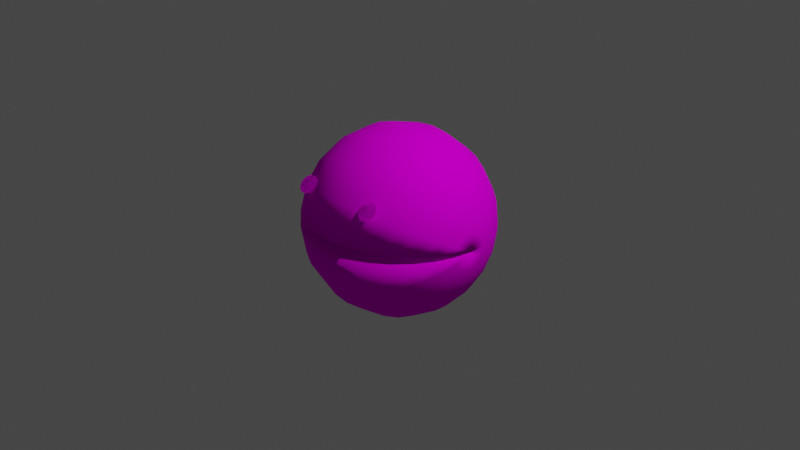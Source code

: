 # Source: PlantMonster04.blend  (saved by Blender 2.82.7; exported with 4.5.12 LTS)
import bpy
from mathutils import Matrix  # noqa: F401  (used for matrix-valued properties, if any)

bpy.ops.wm.read_factory_settings(use_empty=True)
scene = bpy.context.scene
scene.name = 'Scene'

# ---- collections
col_collection = bpy.data.collections.new('Collection'); scene.collection.children.link(col_collection)

# ---- images (referenced by path relative to the original .blend; pixels are not part of the script)
import os
ASSET_DIR = os.environ.get("B2B_ASSET_DIR", "")  # directory of the original .blend (textures are referenced by path, not embedded)
HERE = os.path.dirname(os.path.abspath(__file__))  # packed textures are extracted next to this script under _unpacked/

def load_image(name, relpath, width, height, colorspace="sRGB"):
    """Load a texture the original file referenced (path relative to the .blend, or extracted next to this script)."""
    p = next((c for c in (os.path.join(HERE, relpath), os.path.join(ASSET_DIR, relpath)) if relpath and os.path.exists(c)), "")
    if p:
        img = bpy.data.images.load(p, check_existing=True)
        img.name = name
    else:  # same state as the original file: an image datablock whose file is absent (Cycles renders it pink)
        img = bpy.data.images.new(name, width, height)
        img.source = "FILE"
        img.filepath = "//" + (relpath or name)
    img.colorspace_settings.name = colorspace
    return img
img_plantmonster_png = load_image('PlantMonster.png', 'PlantMonster.png', 1024, 1024, 'sRGB')

# ---- materials (node trees are filled in below, after node groups)
mat_plant = bpy.data.materials.new('Plant')
mat_plant.alpha_threshold = 0.0
mat_plant.use_transparent_shadow = False
mat_plant.line_color = (0.0, 0.0, 0.0, 1.0)

# ---- material node trees
mat_plant.use_nodes = True; mat_plant.node_tree.nodes.clear()
_N = mat_plant.node_tree.nodes; _L = mat_plant.node_tree.links
n0 = _N.new('ShaderNodeOutputMaterial'); n0.name = 'Material Output'; n0.location = (300, 300)
n1 = _N.new('ShaderNodeBsdfPrincipled'); n1.name = 'Principled BSDF'; n1.location = (10, 300)
n1.distribution = 'GGX'
n1.subsurface_method = 'BURLEY'
n1.inputs[2].default_value = 0.4
n1.inputs[3].default_value = 1.45
n1.inputs[13].default_value = 0.0
n1.inputs[27].default_value = (0.0, 0.0, 0.0, 1.0)
n1.inputs[28].default_value = 1.0
n2 = _N.new('ShaderNodeTexImage'); n2.name = 'Image Texture'; n2.location = (-280, 280)
n2.image = img_plantmonster_png
_L.new(n1.outputs[0], n0.inputs[0])
_L.new(n2.outputs[0], n1.inputs[0])
n0.is_active_output = True

# ---- world
world_world = bpy.data.worlds.new('World'); scene.world = world_world
world_world.use_nodes = True; world_world.node_tree.nodes.clear()
_N = world_world.node_tree.nodes; _L = world_world.node_tree.links
n0 = _N.new('ShaderNodeOutputWorld'); n0.name = 'World Output'; n0.location = (300, 300)
n1 = _N.new('ShaderNodeBackground'); n1.name = 'Background'; n1.location = (10, 300)
n1.inputs[0].default_value = (0.05088, 0.05088, 0.05088, 1.0)
_L.new(n1.outputs[0], n0.inputs[0])
n0.is_active_output = True
world_world.color = (0.05088, 0.05088, 0.05088)
world_world.use_sun_shadow = False
world_world.sun_shadow_jitter_overblur = 0.0

# ---- cameras
cam_camera = bpy.data.cameras.new('Camera')
cam_camera.clip_end = 100.0
cam_camera.ortho_scale = 7.314

# ---- lights
light_light = bpy.data.lights.new('Light', 'POINT')
light_light.transmission_factor = 0.0
light_light.energy = 1000.0
light_light.shadow_soft_size = 0.1
light_light.shadow_maximum_resolution = 0.006
light_light.use_absolute_resolution = True

# ---- meshes
me_circle = bpy.data.meshes.new('Circle')
me_circle.from_pydata([(-1.0, 7.55e-08, 0.0), (-0.9808, -0.1951, 0.0), (-0.9239, -0.3827, 0.0), (-0.8315, -0.5556, 0.0), (-0.7071, -0.7071, 0.0), (-0.5556, -0.8315, 0.0), (-0.3827, -0.9239, 0.0), (-0.1951, -0.9808, 0.0), (3.258e-07, -1.0, 0.0), (0.1951, -0.9808, 0.0), (0.3827, -0.9239, 0.0), (0.5556, -0.8315, 0.0), (0.7071, -0.7071, 0.0), (0.8315, -0.5556, 0.0), (0.9239, -0.3827, 0.0), (0.9808, -0.1951, 0.0), (1.0, 9.656e-07, 0.0), (-1.0, 6.998e-08, 2.833e-08), (-0.9808, -0.1808, -0.0732), (-0.9239, -0.3547, -0.1436), (-0.8315, -0.515, -0.2085), (-0.7071, -0.6554, -0.2653), (-0.5556, -0.7707, -0.312), (-0.3827, -0.8564, -0.3467), (-0.1951, -0.9091, -0.368), (3.258e-07, -0.9269, -0.3752), (0.1951, -0.9091, -0.368), (0.3827, -0.8564, -0.3467), (0.5556, -0.7707, -0.312), (0.7071, -0.6554, -0.2653), (0.8315, -0.515, -0.2085), (0.9239, -0.3547, -0.1436), (0.9808, -0.1808, -0.0732), (1.0, 8.951e-07, 3.623e-07), (-1.0, 5.424e-08, 5.252e-08), (-0.9808, -0.1402, -0.1357), (-0.9239, -0.2749, -0.2662), (-0.8315, -0.3991, -0.3865), (-0.7071, -0.508, -0.4919), (-0.5556, -0.5974, -0.5784), (-0.3827, -0.6637, -0.6427), (-0.1951, -0.7046, -0.6822), (3.258e-07, -0.7184, -0.6956), (0.1951, -0.7046, -0.6822), (0.3827, -0.6637, -0.6426), (0.5556, -0.5974, -0.5784), (0.7071, -0.508, -0.4919), (0.8315, -0.3991, -0.3865), (0.9239, -0.2749, -0.2662), (0.9808, -0.1402, -0.1357), (1.0, 6.937e-07, 6.717e-07), (-1.0, 3.057e-08, 6.903e-08), (-0.9808, -0.079, -0.1784), (-0.9239, -0.155, -0.3499), (-0.8315, -0.225, -0.508), (-0.7071, -0.2863, -0.6465), (-0.5556, -0.3367, -0.7602), (-0.3827, -0.3741, -0.8447), (-0.1951, -0.3972, -0.8968), (3.258e-07, -0.4049, -0.9143), (0.1951, -0.3972, -0.8968), (0.3827, -0.3741, -0.8447), (0.5556, -0.3367, -0.7602), (0.7071, -0.2863, -0.6465), (0.8315, -0.225, -0.508), (0.9239, -0.155, -0.3499), (0.9808, -0.079, -0.1784), (1.0, 3.91e-07, 8.829e-07), (-1.0, 2.437e-09, 7.546e-08), (-0.9808, -0.006298, -0.195), (-0.9239, -0.01235, -0.3825), (-0.8315, -0.01794, -0.5553), (-0.7071, -0.02283, -0.7067), (-0.5556, -0.02684, -0.831), (-0.3827, -0.02983, -0.9234), (-0.1951, -0.03166, -0.9803), (3.258e-07, -0.03228, -0.9995), (0.1951, -0.03166, -0.9803), (0.3827, -0.02983, -0.9234), (0.5556, -0.02684, -0.831), (0.7071, -0.02283, -0.7067), (0.8315, -0.01794, -0.5553), (0.9239, -0.01235, -0.3825), (0.9808, -0.006298, -0.195), (1.0, 3.117e-08, 9.651e-07), (-1.0, -2.605e-08, 7.086e-08), (-0.9808, 0.06732, -0.1831), (-0.9239, 0.1321, -0.3592), (-0.8315, 0.1917, -0.5214), (-0.7071, 0.244, -0.6637), (-0.5556, 0.2869, -0.7804), (-0.3827, 0.3188, -0.8671), (-0.1951, 0.3385, -0.9205), (3.258e-07, 0.3451, -0.9386), (0.1951, 0.3385, -0.9205), (0.3827, 0.3188, -0.8671), (0.5556, 0.2869, -0.7804), (0.7071, 0.244, -0.6637), (0.8315, 0.1917, -0.5214), (0.9239, 0.1321, -0.3592), (0.9808, 0.06732, -0.1831), (1.0, -3.332e-07, 9.063e-07), (-1.0, -5.074e-08, 5.591e-08), (-0.9808, 0.1311, -0.1445), (-0.9239, 0.2572, -0.2834), (-0.8315, 0.3734, -0.4114), (-0.7071, 0.4752, -0.5236), (-0.5556, 0.5588, -0.6157), (-0.3827, 0.6209, -0.6841), (-0.1951, 0.6591, -0.7263), (3.258e-07, 0.672, -0.7405), (0.1951, 0.6591, -0.7263), (0.3827, 0.6209, -0.6841), (0.5556, 0.5588, -0.6157), (0.7071, 0.4752, -0.5236), (0.8315, 0.3734, -0.4114), (0.9239, 0.2572, -0.2834), (0.9808, 0.1311, -0.1445), (1.0, -6.489e-07, 7.15e-07), (-1.0, -6.801e-08, 3.278e-08), (-0.9808, 0.1757, -0.08472), (-0.9239, 0.3447, -0.1662), (-0.8315, 0.5005, -0.2413), (-0.7071, 0.637, -0.3071), (-0.5556, 0.749, -0.3611), (-0.3827, 0.8322, -0.4012), (-0.1951, 0.8835, -0.4259), (3.258e-07, 0.9008, -0.4342), (0.1951, 0.8835, -0.4259), (0.3827, 0.8322, -0.4012), (0.5556, 0.749, -0.3611), (0.7071, 0.637, -0.3071), (0.8315, 0.5005, -0.2413), (0.9239, 0.3447, -0.1662), (0.9808, 0.1757, -0.08472), (1.0, -8.698e-07, 4.193e-07), (-1.0, -7.534e-08, 4.872e-09), (-0.9808, 0.1947, -0.01259), (-0.9239, 0.3819, -0.0247), (-0.8315, 0.5544, -0.03585), (-0.7071, 0.7056, -0.04563), (-0.5556, 0.8297, -0.05366), (-0.3827, 0.922, -0.05962), (-0.1951, 0.9787, -0.06329), (3.258e-07, 0.9979, -0.06453), (0.1951, 0.9787, -0.06329), (0.3827, 0.922, -0.05962), (0.5556, 0.8297, -0.05366), (0.7071, 0.7056, -0.04563), (0.8315, 0.5544, -0.03585), (0.9239, 0.3819, -0.0247), (0.9808, 0.1947, -0.01259), (1.0, -9.636e-07, 6.231e-08), (-1.0, -7.166e-08, -2.375e-08), (-0.9808, 0.1852, 0.06138), (-0.9239, 0.3633, 0.1204), (-0.8315, 0.5274, 0.1748), (-0.7071, 0.6712, 0.2225), (-0.5556, 0.7892, 0.2616), (-0.3827, 0.877, 0.2907), (-0.1951, 0.931, 0.3086), (3.258e-07, 0.9492, 0.3146), (0.1951, 0.931, 0.3086), (0.3827, 0.877, 0.2907), (0.5556, 0.7892, 0.2616), (0.7071, 0.6712, 0.2225), (0.8315, 0.5274, 0.1748), (0.9239, 0.3632, 0.1204), (0.9808, 0.1852, 0.06138), (1.0, -9.166e-07, -3.038e-07), (-1.0, -5.752e-08, -4.891e-08), (-0.9808, 0.1486, 0.1264), (-0.9239, 0.2915, 0.2479), (-0.8315, 0.4232, 0.3599), (-0.7071, 0.5387, 0.4581), (-0.5556, 0.6334, 0.5386), (-0.3827, 0.7038, 0.5985), (-0.1951, 0.7472, 0.6353), (3.258e-07, 0.7618, 0.6478), (0.1951, 0.7472, 0.6353), (0.3827, 0.7038, 0.5985), (0.5556, 0.6334, 0.5386), (0.7071, 0.5387, 0.4581), (0.8315, 0.4232, 0.3599), (0.9239, 0.2915, 0.2479), (0.9808, 0.1486, 0.1264), (1.0, -7.356e-07, -6.255e-07), (-1.0, -3.496e-08, -6.691e-08), (-0.9808, 0.09035, 0.1729), (-0.9239, 0.1772, 0.3392), (-0.8315, 0.2573, 0.4924), (-0.7071, 0.3275, 0.6267), (-0.5556, 0.3851, 0.7369), (-0.3827, 0.4279, 0.8188), (-0.1951, 0.4542, 0.8693), (3.258e-07, 0.4631, 0.8863), (0.1951, 0.4542, 0.8693), (0.3827, 0.4279, 0.8188), (0.5556, 0.3851, 0.7369), (0.7071, 0.3275, 0.6267), (0.8315, 0.2573, 0.4924), (0.9239, 0.1772, 0.3392), (0.9808, 0.09035, 0.1729), (1.0, -4.472e-07, -8.558e-07), (-1.0, -7.302e-09, -7.514e-08), (-0.9808, 0.01887, 0.1942), (-0.9239, 0.03701, 0.3809), (-0.8315, 0.05373, 0.553), (-0.7071, 0.06839, 0.7038), (-0.5556, 0.08041, 0.8276), (-0.3827, 0.08935, 0.9195), (-0.1951, 0.09486, 0.9762), (3.258e-07, 0.09671, 0.9953), (0.1951, 0.09486, 0.9762), (0.3827, 0.08935, 0.9195), (0.5556, 0.08041, 0.8276), (0.7071, 0.06839, 0.7038), (0.8315, 0.05373, 0.553), (0.9239, 0.03701, 0.3809), (0.9808, 0.01887, 0.1942), (1.0, -9.339e-08, -9.611e-07), (-1.0, 2.143e-08, -7.239e-08), (-0.9808, -0.05537, 0.1871), (-0.9239, -0.1086, 0.3669), (-0.8315, -0.1577, 0.5327), (-0.7071, -0.2007, 0.678), (-0.5556, -0.236, 0.7973), (-0.3827, -0.2622, 0.8859), (-0.1951, -0.2784, 0.9405), (3.258e-07, -0.2838, 0.9589), (0.1951, -0.2784, 0.9405), (0.3827, -0.2622, 0.8859), (0.5556, -0.236, 0.7973), (0.7071, -0.2007, 0.678), (0.8315, -0.1577, 0.5327), (0.9239, -0.1086, 0.3669), (0.9808, -0.05537, 0.1871), (1.0, 2.74e-07, -9.259e-07), (-1.0, 4.702e-08, -5.906e-08), (-0.9808, -0.1215, 0.1526), (-0.9239, -0.2384, 0.2994), (-0.8315, -0.346, 0.4346), (-0.7071, -0.4404, 0.5532), (-0.5556, -0.5179, 0.6505), (-0.3827, -0.5754, 0.7228), (-0.1951, -0.6109, 0.7673), (3.258e-07, -0.6229, 0.7823), (0.1951, -0.6109, 0.7673), (0.3827, -0.5754, 0.7228), (0.5556, -0.5179, 0.6505), (0.7071, -0.4404, 0.5532), (0.8315, -0.346, 0.4346), (0.9239, -0.2384, 0.2994), (0.9808, -0.1215, 0.1526), (1.0, 6.014e-07, -7.554e-07), (-1.0, 6.575e-08, -3.711e-08), (-0.9808, -0.1699, 0.09588), (-0.9239, -0.3333, 0.1881), (-0.8315, -0.4838, 0.273), (-0.7071, -0.6158, 0.3475), (-0.5556, -0.7241, 0.4086), (-0.3827, -0.8046, 0.4541), (-0.1951, -0.8542, 0.482), (3.258e-07, -0.8709, 0.4915), (0.1951, -0.8542, 0.482), (0.3827, -0.8046, 0.4541), (0.5556, -0.7241, 0.4086), (0.7071, -0.6158, 0.3475), (0.8315, -0.4838, 0.273), (0.9239, -0.3333, 0.1881), (0.9808, -0.1699, 0.09588), (1.0, 8.409e-07, -4.746e-07), (-1.0, 7.487e-08, -9.724e-09), (-0.9808, -0.1935, 0.02513), (-0.9239, -0.3795, 0.04929), (-0.8315, -0.5509, 0.07155), (-0.7071, -0.7012, 0.09107), (-0.5556, -0.8245, 0.1071), (-0.3827, -0.9162, 0.119), (-0.1951, -0.9726, 0.1263), (3.258e-07, -0.9917, 0.1288), (0.1951, -0.9726, 0.1263), (0.3827, -0.9162, 0.119), (0.5556, -0.8245, 0.1071), (0.7071, -0.7012, 0.09107), (0.8315, -0.5509, 0.07155), (0.9239, -0.3795, 0.04929), (0.9808, -0.1935, 0.02513), (1.0, 9.576e-07, -1.244e-07)], [], [(1, 0, 17, 18), (18, 17, 34, 35), (35, 34, 51, 52), (52, 51, 68, 69), (69, 68, 85, 86), (86, 85, 102, 103), (103, 102, 119, 120), (120, 119, 136, 137), (137, 136, 153, 154), (154, 153, 170, 171), (171, 170, 187, 188), (188, 187, 204, 205), (205, 204, 221, 222), (222, 221, 238, 239), (239, 238, 255, 256), (256, 255, 272, 273), (2, 1, 18, 19), (19, 18, 35, 36), (36, 35, 52, 53), (53, 52, 69, 70), (70, 69, 86, 87), (87, 86, 103, 104), (104, 103, 120, 121), (121, 120, 137, 138), (138, 137, 154, 155), (155, 154, 171, 172), (172, 171, 188, 189), (189, 188, 205, 206), (206, 205, 222, 223), (223, 222, 239, 240), (240, 239, 256, 257), (257, 256, 273, 274), (3, 2, 19, 20), (20, 19, 36, 37), (37, 36, 53, 54), (54, 53, 70, 71), (71, 70, 87, 88), (88, 87, 104, 105), (105, 104, 121, 122), (122, 121, 138, 139), (139, 138, 155, 156), (156, 155, 172, 173), (173, 172, 189, 190), (190, 189, 206, 207), (207, 206, 223, 224), (224, 223, 240, 241), (241, 240, 257, 258), (258, 257, 274, 275), (4, 3, 20, 21), (21, 20, 37, 38), (38, 37, 54, 55), (55, 54, 71, 72), (72, 71, 88, 89), (89, 88, 105, 106), (106, 105, 122, 123), (123, 122, 139, 140), (140, 139, 156, 157), (157, 156, 173, 174), (174, 173, 190, 191), (191, 190, 207, 208), (208, 207, 224, 225), (225, 224, 241, 242), (242, 241, 258, 259), (259, 258, 275, 276), (5, 4, 21, 22), (22, 21, 38, 39), (39, 38, 55, 56), (56, 55, 72, 73), (73, 72, 89, 90), (90, 89, 106, 107), (107, 106, 123, 124), (124, 123, 140, 141), (141, 140, 157, 158), (158, 157, 174, 175), (175, 174, 191, 192), (192, 191, 208, 209), (209, 208, 225, 226), (226, 225, 242, 243), (243, 242, 259, 260), (260, 259, 276, 277), (6, 5, 22, 23), (23, 22, 39, 40), (40, 39, 56, 57), (57, 56, 73, 74), (74, 73, 90, 91), (91, 90, 107, 108), (108, 107, 124, 125), (125, 124, 141, 142), (142, 141, 158, 159), (159, 158, 175, 176), (176, 175, 192, 193), (193, 192, 209, 210), (210, 209, 226, 227), (227, 226, 243, 244), (244, 243, 260, 261), (261, 260, 277, 278), (7, 6, 23, 24), (24, 23, 40, 41), (41, 40, 57, 58), (58, 57, 74, 75), (75, 74, 91, 92), (92, 91, 108, 109), (109, 108, 125, 126), (126, 125, 142, 143), (143, 142, 159, 160), (160, 159, 176, 177), (177, 176, 193, 194), (194, 193, 210, 211), (211, 210, 227, 228), (228, 227, 244, 245), (245, 244, 261, 262), (262, 261, 278, 279), (8, 7, 24, 25), (25, 24, 41, 42), (42, 41, 58, 59), (59, 58, 75, 76), (76, 75, 92, 93), (93, 92, 109, 110), (110, 109, 126, 127), (127, 126, 143, 144), (144, 143, 160, 161), (161, 160, 177, 178), (178, 177, 194, 195), (195, 194, 211, 212), (212, 211, 228, 229), (229, 228, 245, 246), (246, 245, 262, 263), (263, 262, 279, 280), (9, 8, 25, 26), (26, 25, 42, 43), (43, 42, 59, 60), (60, 59, 76, 77), (77, 76, 93, 94), (94, 93, 110, 111), (111, 110, 127, 128), (128, 127, 144, 145), (145, 144, 161, 162), (162, 161, 178, 179), (179, 178, 195, 196), (196, 195, 212, 213), (213, 212, 229, 230), (230, 229, 246, 247), (247, 246, 263, 264), (264, 263, 280, 281), (10, 9, 26, 27), (27, 26, 43, 44), (44, 43, 60, 61), (61, 60, 77, 78), (78, 77, 94, 95), (95, 94, 111, 112), (112, 111, 128, 129), (129, 128, 145, 146), (146, 145, 162, 163), (163, 162, 179, 180), (180, 179, 196, 197), (197, 196, 213, 214), (214, 213, 230, 231), (231, 230, 247, 248), (248, 247, 264, 265), (265, 264, 281, 282), (11, 10, 27, 28), (28, 27, 44, 45), (45, 44, 61, 62), (62, 61, 78, 79), (79, 78, 95, 96), (96, 95, 112, 113), (113, 112, 129, 130), (130, 129, 146, 147), (147, 146, 163, 164), (164, 163, 180, 181), (181, 180, 197, 198), (198, 197, 214, 215), (215, 214, 231, 232), (232, 231, 248, 249), (249, 248, 265, 266), (266, 265, 282, 283), (12, 11, 28, 29), (29, 28, 45, 46), (46, 45, 62, 63), (63, 62, 79, 80), (80, 79, 96, 97), (97, 96, 113, 114), (114, 113, 130, 131), (131, 130, 147, 148), (148, 147, 164, 165), (165, 164, 181, 182), (182, 181, 198, 199), (199, 198, 215, 216), (216, 215, 232, 233), (233, 232, 249, 250), (250, 249, 266, 267), (267, 266, 283, 284), (13, 12, 29, 30), (30, 29, 46, 47), (47, 46, 63, 64), (64, 63, 80, 81), (81, 80, 97, 98), (98, 97, 114, 115), (115, 114, 131, 132), (132, 131, 148, 149), (149, 148, 165, 166), (166, 165, 182, 183), (183, 182, 199, 200), (200, 199, 216, 217), (217, 216, 233, 234), (234, 233, 250, 251), (251, 250, 267, 268), (268, 267, 284, 285), (14, 13, 30, 31), (31, 30, 47, 48), (48, 47, 64, 65), (65, 64, 81, 82), (82, 81, 98, 99), (99, 98, 115, 116), (116, 115, 132, 133), (133, 132, 149, 150), (150, 149, 166, 167), (167, 166, 183, 184), (184, 183, 200, 201), (201, 200, 217, 218), (218, 217, 234, 235), (235, 234, 251, 252), (252, 251, 268, 269), (269, 268, 285, 286), (15, 14, 31, 32), (32, 31, 48, 49), (49, 48, 65, 66), (66, 65, 82, 83), (83, 82, 99, 100), (100, 99, 116, 117), (117, 116, 133, 134), (134, 133, 150, 151), (151, 150, 167, 168), (168, 167, 184, 185), (185, 184, 201, 202), (202, 201, 218, 219), (219, 218, 235, 236), (236, 235, 252, 253), (253, 252, 269, 270), (270, 269, 286, 287), (16, 15, 32, 33), (33, 32, 49, 50), (50, 49, 66, 67), (67, 66, 83, 84), (84, 83, 100, 101), (101, 100, 117, 118), (118, 117, 134, 135), (135, 134, 151, 152), (152, 151, 168, 169), (169, 168, 185, 186), (186, 185, 202, 203), (203, 202, 219, 220), (220, 219, 236, 237), (237, 236, 253, 254), (254, 253, 270, 271), (271, 270, 287, 288), (1, 2, 3, 4, 5, 6, 7, 8, 9, 10, 11, 12, 13, 14, 15, 16, 33, 50, 67, 84, 101, 118, 135, 152, 238, 221, 204, 187, 170, 153, 136, 119, 102, 85, 68, 51, 34, 17, 0), (152, 169, 186, 203, 220, 237, 254, 271, 288, 287, 286, 285, 284, 283, 282, 281, 280, 279, 278, 277, 276, 275, 274, 273, 272, 255, 238)])
me_circle.polygons.foreach_set('use_smooth', [True] * 258)
_uv = me_circle.uv_layers.new(name='UVMap')
_uv.uv.foreach_set('vector', [0.3175, 0.2668, 0.2777, 0.2805, 0.2771, 0.2801, 0.3086, 0.2537, 0.3086, 0.2537, 0.2771, 0.2801, 0.2765, 0.2798, 0.2964, 0.2449, 0.2964, 0.2449, 0.2765, 0.2798, 0.2758, 0.2799, 0.2826, 0.2409, 0.2826, 0.2409, 0.2758, 0.2799, 0.2751, 0.2801, 0.2688, 0.2415, 0.2688, 0.2415, 0.2751, 0.2801, 0.2746, 0.2805, 0.2562, 0.2464, 0.2562, 0.2464, 0.2746, 0.2805, 0.2742, 0.2811, 0.2459, 0.2549, 0.2459, 0.2549, 0.2742, 0.2811, 0.274, 0.2817, 0.2389, 0.2661, 0.2389, 0.2661, 0.274, 0.2817, 0.2741, 0.2824, 0.2357, 0.2789, 0.2357, 0.2789, 0.2741, 0.2824, 0.2743, 0.283, 0.2368, 0.2921, 0.2368, 0.2921, 0.2743, 0.283, 0.2748, 0.2835, 0.242, 0.3044, 0.242, 0.3044, 0.2748, 0.2835, 0.2754, 0.2839, 0.251, 0.3146, 0.251, 0.3146, 0.2754, 0.2839, 0.2761, 0.284, 0.263, 0.3215, 0.263, 0.3215, 0.2761, 0.284, 0.2768, 0.2838, 0.277, 0.3243, 0.277, 0.3243, 0.2768, 0.2838, 0.2774, 0.2834, 0.2917, 0.3222, 0.2917, 0.3222, 0.2774, 0.2834, 0.2779, 0.2829, 0.3053, 0.3149, 0.3053, 0.3149, 0.2779, 0.2829, 0.2781, 0.2821, 0.3159, 0.3028, 0.3561, 0.2465, 0.3175, 0.2668, 0.3086, 0.2537, 0.3354, 0.2239, 0.3354, 0.2239, 0.3086, 0.2537, 0.2964, 0.2449, 0.3109, 0.2103, 0.3109, 0.2103, 0.2964, 0.2449, 0.2826, 0.2409, 0.2853, 0.2051, 0.2853, 0.2051, 0.2826, 0.2409, 0.2688, 0.2415, 0.2604, 0.2078, 0.2604, 0.2078, 0.2688, 0.2415, 0.2562, 0.2464, 0.2381, 0.2175, 0.2381, 0.2175, 0.2562, 0.2464, 0.2459, 0.2549, 0.2202, 0.2332, 0.2202, 0.2332, 0.2459, 0.2549, 0.2389, 0.2661, 0.2078, 0.2535, 0.2078, 0.2535, 0.2389, 0.2661, 0.2357, 0.2789, 0.2023, 0.2765, 0.2023, 0.2765, 0.2357, 0.2789, 0.2368, 0.2921, 0.204, 0.3002, 0.204, 0.3002, 0.2368, 0.2921, 0.242, 0.3044, 0.2129, 0.3225, 0.2129, 0.3225, 0.242, 0.3044, 0.251, 0.3146, 0.2286, 0.3414, 0.2286, 0.3414, 0.251, 0.3146, 0.263, 0.3215, 0.2499, 0.3549, 0.2499, 0.3549, 0.263, 0.3215, 0.277, 0.3243, 0.2751, 0.3613, 0.2751, 0.3613, 0.277, 0.3243, 0.2917, 0.3222, 0.3025, 0.3594, 0.3025, 0.3594, 0.2917, 0.3222, 0.3053, 0.3149, 0.3294, 0.348, 0.3294, 0.348, 0.3053, 0.3149, 0.3159, 0.3028, 0.3526, 0.3266, 0.3905, 0.2203, 0.3561, 0.2465, 0.3354, 0.2239, 0.3573, 0.1924, 0.3573, 0.1924, 0.3354, 0.2239, 0.3109, 0.2103, 0.3217, 0.1766, 0.3217, 0.1766, 0.3109, 0.2103, 0.2853, 0.2051, 0.2858, 0.1717, 0.2858, 0.1717, 0.2853, 0.2051, 0.2604, 0.2078, 0.2515, 0.1768, 0.2515, 0.1768, 0.2604, 0.2078, 0.2381, 0.2175, 0.2209, 0.1911, 0.2209, 0.1911, 0.2381, 0.2175, 0.2202, 0.2332, 0.1961, 0.2133, 0.1961, 0.2133, 0.2202, 0.2332, 0.2078, 0.2535, 0.1791, 0.2417, 0.1791, 0.2417, 0.2078, 0.2535, 0.2023, 0.2765, 0.1712, 0.2738, 0.1712, 0.2738, 0.2023, 0.2765, 0.204, 0.3002, 0.1732, 0.3071, 0.1732, 0.3071, 0.204, 0.3002, 0.2129, 0.3225, 0.1853, 0.3386, 0.1853, 0.3386, 0.2129, 0.3225, 0.2286, 0.3414, 0.2066, 0.3656, 0.2066, 0.3656, 0.2286, 0.3414, 0.2499, 0.3549, 0.2359, 0.3855, 0.2359, 0.3855, 0.2499, 0.3549, 0.2751, 0.3613, 0.271, 0.3962, 0.271, 0.3962, 0.2751, 0.3613, 0.3025, 0.3594, 0.3097, 0.3959, 0.3097, 0.3959, 0.3025, 0.3594, 0.3294, 0.348, 0.3494, 0.383, 0.3494, 0.383, 0.3294, 0.348, 0.3526, 0.3266, 0.3869, 0.3557, 0.4202, 0.1901, 0.3905, 0.2203, 0.3573, 0.1924, 0.3755, 0.1601, 0.3755, 0.1601, 0.3573, 0.1924, 0.3217, 0.1766, 0.3301, 0.1436, 0.3301, 0.1436, 0.3217, 0.1766, 0.2858, 0.1717, 0.2851, 0.1394, 0.2851, 0.1394, 0.2858, 0.1717, 0.2515, 0.1768, 0.2422, 0.1469, 0.2422, 0.1469, 0.2515, 0.1768, 0.2209, 0.1911, 0.2038, 0.1655, 0.2038, 0.1655, 0.2209, 0.1911, 0.1961, 0.2133, 0.1726, 0.1938, 0.1726, 0.1938, 0.1961, 0.2133, 0.1791, 0.2417, 0.1509, 0.2299, 0.1509, 0.2299, 0.1791, 0.2417, 0.1712, 0.2738, 0.1407, 0.2708, 0.1407, 0.2708, 0.1712, 0.2738, 0.1732, 0.3071, 0.1429, 0.3133, 0.1429, 0.3133, 0.1732, 0.3071, 0.1853, 0.3386, 0.1577, 0.3538, 0.1577, 0.3538, 0.1853, 0.3386, 0.2066, 0.3656, 0.1843, 0.3888, 0.1843, 0.3888, 0.2066, 0.3656, 0.2359, 0.3855, 0.2209, 0.4152, 0.2209, 0.4152, 0.2359, 0.3855, 0.271, 0.3962, 0.2651, 0.4303, 0.2651, 0.4303, 0.271, 0.3962, 0.3097, 0.3959, 0.3142, 0.4326, 0.3142, 0.4326, 0.3097, 0.3959, 0.3494, 0.383, 0.3659, 0.4197, 0.3659, 0.4197, 0.3494, 0.383, 0.3869, 0.3557, 0.4177, 0.3898, 0.4453, 0.1574, 0.4202, 0.1901, 0.3755, 0.1601, 0.3909, 0.1272, 0.3909, 0.1272, 0.3755, 0.1601, 0.3301, 0.1436, 0.337, 0.1106, 0.337, 0.1106, 0.3301, 0.1436, 0.2851, 0.1394, 0.2836, 0.1071, 0.2836, 0.1071, 0.2851, 0.1394, 0.2422, 0.1469, 0.2325, 0.1168, 0.2325, 0.1168, 0.2422, 0.1469, 0.2038, 0.1655, 0.1865, 0.1396, 0.1865, 0.1396, 0.2038, 0.1655, 0.1726, 0.1938, 0.1487, 0.1739, 0.1487, 0.1739, 0.1726, 0.1938, 0.1509, 0.2299, 0.1223, 0.2177, 0.1223, 0.2177, 0.1509, 0.2299, 0.1407, 0.2708, 0.1095, 0.2674, 0.1095, 0.2674, 0.1407, 0.2708, 0.1429, 0.3133, 0.1117, 0.3193, 0.1117, 0.3193, 0.1429, 0.3133, 0.1577, 0.3538, 0.1292, 0.3689, 0.1292, 0.3689, 0.1577, 0.3538, 0.1843, 0.3888, 0.1609, 0.412, 0.1609, 0.412, 0.1843, 0.3888, 0.2209, 0.4152, 0.2047, 0.4449, 0.2047, 0.4449, 0.2209, 0.4152, 0.2651, 0.4303, 0.2576, 0.4646, 0.2576, 0.4646, 0.2651, 0.4303, 0.3142, 0.4326, 0.3166, 0.4701, 0.3166, 0.4701, 0.3142, 0.4326, 0.3659, 0.4197, 0.3794, 0.4581, 0.3794, 0.4581, 0.3659, 0.4197, 0.4177, 0.3898, 0.4444, 0.4283, 0.4663, 0.1229, 0.4453, 0.1574, 0.3909, 0.1272, 0.4044, 0.09364, 0.4044, 0.09364, 0.3909, 0.1272, 0.337, 0.1106, 0.343, 0.07692, 0.343, 0.07692, 0.337, 0.1106, 0.2836, 0.1071, 0.2816, 0.07389, 0.2816, 0.07389, 0.2836, 0.1071, 0.2325, 0.1168, 0.2223, 0.08566, 0.2223, 0.08566, 0.2325, 0.1168, 0.1865, 0.1396, 0.1683, 0.1124, 0.1683, 0.1124, 0.1865, 0.1396, 0.1487, 0.1739, 0.1237, 0.1529, 0.1237, 0.1529, 0.1487, 0.1739, 0.1223, 0.2177, 0.0921, 0.2046, 0.0921, 0.2046, 0.1223, 0.2177, 0.1095, 0.2674, 0.07652, 0.2635, 0.07652, 0.2635, 0.1095, 0.2674, 0.1117, 0.3193, 0.07866, 0.3252, 0.07866, 0.3252, 0.1117, 0.3193, 0.1292, 0.3689, 0.09882, 0.3843, 0.09882, 0.3843, 0.1292, 0.3689, 0.1609, 0.412, 0.1358, 0.436, 0.1358, 0.436, 0.1609, 0.412, 0.2047, 0.4449, 0.187, 0.4758, 0.187, 0.4758, 0.2047, 0.4449, 0.2576, 0.4646, 0.2491, 0.5006, 0.04771, 0.6043, 0.08435, 0.6103, 0.07966, 0.6701, 0.04309, 0.6701, 0.04309, 0.6701, 0.07966, 0.6701, 0.08435, 0.7296, 0.04806, 0.7358, 0.3905, 0.4984, 0.3794, 0.4581, 0.4444, 0.4283, 0.4668, 0.4702, 0.4841, 0.08742, 0.4663, 0.1229, 0.4044, 0.09364, 0.4168, 0.05897, 0.4168, 0.05897, 0.4044, 0.09364, 0.343, 0.07692, 0.3487, 0.04165, 0.3487, 0.04165, 0.343, 0.07692, 0.2816, 0.07389, 0.2793, 0.03866, 0.2793, 0.03866, 0.2816, 0.07389, 0.2223, 0.08566, 0.2112, 0.05222, 0.2112, 0.05222, 0.2223, 0.08566, 0.1683, 0.1124, 0.1487, 0.08301, 0.1487, 0.08301, 0.1683, 0.1124, 0.1237, 0.1529, 0.09656, 0.1299, 0.09656, 0.1299, 0.1237, 0.1529, 0.0921, 0.2046, 0.05932, 0.1901, 0.05932, 0.1901, 0.0921, 0.2046, 0.07652, 0.2635, 0.04059, 0.259, 0.04059, 0.259, 0.07652, 0.2635, 0.07866, 0.3252, 0.04252, 0.3313, 0.04252, 0.3313, 0.07866, 0.3252, 0.09882, 0.3843, 0.06549, 0.4008, 0.06549, 0.4008, 0.09882, 0.3843, 0.1358, 0.436, 0.108, 0.4617, 0.108, 0.4617, 0.1358, 0.436, 0.187, 0.4758, 0.1671, 0.5091, 0.1671, 0.5091, 0.187, 0.4758, 0.2491, 0.5006, 0.2385, 0.5391, 0.01118, 0.5998, 0.04771, 0.6043, 0.04309, 0.6701, 0.00646, 0.67, 0.00646, 0.67, 0.04309, 0.6701, 0.04806, 0.7358, 0.01123, 0.7405, 0.3998, 0.5409, 0.3905, 0.4984, 0.4668, 0.4702, 0.485, 0.5148, 0.4996, 0.05149, 0.4841, 0.08742, 0.4168, 0.05897, 0.429, 0.0227, 0.429, 0.0227, 0.4168, 0.05897, 0.3487, 0.04165, 0.3544, 0.003783, 0.3544, 0.003783, 0.3487, 0.04165, 0.2793, 0.03866, 0.2765, 0.0001819, 0.2765, 0.0001819, 0.2793, 0.03866, 0.2112, 0.05222, 0.1989, 0.01526, 0.1989, 0.01526, 0.2112, 0.05222, 0.1487, 0.08301, 0.1269, 0.05025, 0.1269, 0.05025, 0.1487, 0.08301, 0.09656, 0.1299, 0.06622, 0.1042, 0.06622, 0.1042, 0.09656, 0.1299, 0.05932, 0.1901, 0.02252, 0.1737, 0.02252, 0.1737, 0.05932, 0.1901, 0.04059, 0.259, 0.0001819, 0.2539, 0.0001819, 0.2539, 0.04059, 0.259, 0.04252, 0.3313, 0.001838, 0.338, 0.001838, 0.338, 0.04252, 0.3313, 0.06549, 0.4008, 0.02796, 0.4192, 0.02796, 0.4192, 0.06549, 0.4008, 0.108, 0.4617, 0.0768, 0.4904, 0.0768, 0.4904, 0.108, 0.4617, 0.1671, 0.5091, 0.1447, 0.5459, 0.1447, 0.5459, 0.1671, 0.5091, 0.2385, 0.5391, 0.2264, 0.5814, 0.2264, 0.5814, 0.2385, 0.5391, 0.3174, 0.55, 0.3161, 0.5951, 0.3161, 0.5951, 0.3174, 0.55, 0.3998, 0.5409, 0.4084, 0.5868, 0.4084, 0.5868, 0.3998, 0.5409, 0.485, 0.5148, 0.4996, 0.5614, 0.9852, 0.5143, 0.9998, 0.5607, 0.9089, 0.5862, 0.9003, 0.5405, 0.9003, 0.5405, 0.9089, 0.5862, 0.8171, 0.5945, 0.8181, 0.5496, 0.8181, 0.5496, 0.8171, 0.5945, 0.7277, 0.5816, 0.7395, 0.5394, 0.7395, 0.5394, 0.7277, 0.5816, 0.6461, 0.5468, 0.6682, 0.5099, 0.6682, 0.5099, 0.6461, 0.5468, 0.5781, 0.4919, 0.609, 0.4631, 0.609, 0.4631, 0.5781, 0.4919, 0.5289, 0.4212, 0.5662, 0.4026, 0.5662, 0.4026, 0.5289, 0.4212, 0.5022, 0.3404, 0.5428, 0.3334, 0.5428, 0.3334, 0.5022, 0.3404, 0.4999, 0.2564, 0.5403, 0.2613, 0.5403, 0.2613, 0.4999, 0.2564, 0.5216, 0.1763, 0.5585, 0.1923, 0.5585, 0.1923, 0.5216, 0.1763, 0.5647, 0.1065, 0.5952, 0.1319, 0.5952, 0.1319, 0.5647, 0.1065, 0.6247, 0.05214, 0.6468, 0.08462, 0.6468, 0.08462, 0.6247, 0.05214, 0.6962, 0.01639, 0.7089, 0.05319, 0.7089, 0.05319, 0.6962, 0.01639, 0.7735, 0.0001819, 0.7768, 0.03884, 0.7768, 0.03884, 0.7735, 0.0001819, 0.8521, 0.002496, 0.8467, 0.04081, 0.8467, 0.04081, 0.8521, 0.002496, 0.9281, 0.02115, 0.916, 0.05802, 0.916, 0.05802, 0.9281, 0.02115, 0.9998, 0.05019, 0.9842, 0.08667, 0.967, 0.4698, 0.9852, 0.5143, 0.9003, 0.5405, 0.8909, 0.4981, 0.8909, 0.4981, 0.9003, 0.5405, 0.8181, 0.5496, 0.8184, 0.5085, 0.8184, 0.5085, 0.8181, 0.5496, 0.7395, 0.5394, 0.7497, 0.5011, 0.7497, 0.5011, 0.7395, 0.5394, 0.6682, 0.5099, 0.6878, 0.4767, 0.6878, 0.4767, 0.6682, 0.5099, 0.609, 0.4631, 0.6365, 0.4372, 0.6365, 0.4372, 0.609, 0.4631, 0.5662, 0.4026, 0.5993, 0.3859, 0.5993, 0.3859, 0.5662, 0.4026, 0.5428, 0.3334, 0.5788, 0.327, 0.5788, 0.327, 0.5428, 0.3334, 0.5403, 0.2613, 0.5762, 0.2655, 0.5762, 0.2655, 0.5403, 0.2613, 0.5585, 0.1923, 0.5913, 0.2065, 0.5913, 0.2065, 0.5585, 0.1923, 0.5952, 0.1319, 0.6224, 0.1547, 0.6224, 0.1547, 0.5952, 0.1319, 0.6468, 0.08462, 0.6667, 0.1138, 0.6667, 0.1138, 0.6468, 0.08462, 0.7089, 0.05319, 0.7204, 0.08652, 0.7204, 0.08652, 0.7089, 0.05319, 0.7768, 0.03884, 0.7799, 0.07398, 0.04731, 0.7358, 0.01049, 0.7405, 0.005719, 0.67, 0.04235, 0.6701, 0.04235, 0.6701, 0.005719, 0.67, 0.01044, 0.5998, 0.04696, 0.6043, 0.9037, 0.09334, 0.916, 0.05802, 0.9842, 0.08667, 0.9662, 0.1227, 0.9446, 0.428, 0.967, 0.4698, 0.8909, 0.4981, 0.8798, 0.4579, 0.8798, 0.4579, 0.8909, 0.4981, 0.8184, 0.5085, 0.8174, 0.4698, 0.8174, 0.4698, 0.8184, 0.5085, 0.7497, 0.5011, 0.7584, 0.4653, 0.7584, 0.4653, 0.7497, 0.5011, 0.6878, 0.4767, 0.7053, 0.4458, 0.7053, 0.4458, 0.6878, 0.4767, 0.6365, 0.4372, 0.6614, 0.4131, 0.6614, 0.4131, 0.6365, 0.4372, 0.5993, 0.3859, 0.6295, 0.3703, 0.6295, 0.3703, 0.5993, 0.3859, 0.5788, 0.327, 0.6117, 0.3209, 0.6117, 0.3209, 0.5788, 0.327, 0.5762, 0.2655, 0.6091, 0.2692, 0.6091, 0.2692, 0.5762, 0.2655, 0.5913, 0.2065, 0.6216, 0.2194, 0.6216, 0.2194, 0.5913, 0.2065, 0.6224, 0.1547, 0.6476, 0.1755, 0.6476, 0.1755, 0.6224, 0.1547, 0.6667, 0.1138, 0.6851, 0.1408, 0.6851, 0.1408, 0.6667, 0.1138, 0.7204, 0.08652, 0.731, 0.1176, 0.731, 0.1176, 0.7204, 0.08652, 0.7799, 0.07398, 0.7822, 0.1074, 0.08361, 0.7296, 0.04731, 0.7358, 0.04235, 0.6701, 0.07892, 0.6701, 0.07892, 0.6701, 0.04235, 0.6701, 0.04696, 0.6043, 0.08361, 0.6103, 0.8901, 0.1272, 0.9037, 0.09334, 0.9662, 0.1227, 0.9449, 0.1575, 0.9178, 0.3896, 0.9446, 0.428, 0.8798, 0.4579, 0.8661, 0.4197, 0.8661, 0.4197, 0.8798, 0.4579, 0.8174, 0.4698, 0.8147, 0.4327, 0.8147, 0.4327, 0.8174, 0.4698, 0.7584, 0.4653, 0.7656, 0.4309, 0.7656, 0.4309, 0.7584, 0.4653, 0.7053, 0.4458, 0.7213, 0.416, 0.7213, 0.416, 0.7053, 0.4458, 0.6614, 0.4131, 0.6847, 0.3899, 0.6847, 0.3899, 0.6614, 0.4131, 0.6295, 0.3703, 0.6579, 0.3551, 0.6579, 0.3551, 0.6295, 0.3703, 0.6117, 0.3209, 0.6428, 0.3148, 0.6428, 0.3148, 0.6117, 0.3209, 0.6091, 0.2692, 0.6403, 0.2723, 0.6403, 0.2723, 0.6091, 0.2692, 0.6216, 0.2194, 0.6503, 0.2314, 0.6503, 0.2314, 0.6216, 0.2194, 0.6476, 0.1755, 0.6717, 0.1952, 0.6717, 0.1952, 0.6476, 0.1755, 0.6851, 0.1408, 0.7027, 0.1666, 0.7027, 0.1666, 0.6851, 0.1408, 0.731, 0.1176, 0.7409, 0.1476, 0.7409, 0.1476, 0.731, 0.1176, 0.7822, 0.1074, 0.7839, 0.1397, 0.7839, 0.1397, 0.7822, 0.1074, 0.836, 0.1104, 0.8291, 0.1437, 0.8291, 0.1437, 0.836, 0.1104, 0.8901, 0.1272, 0.8747, 0.1602, 0.8747, 0.1602, 0.8901, 0.1272, 0.9449, 0.1575, 0.9196, 0.1903, 0.8869, 0.3556, 0.9178, 0.3896, 0.8661, 0.4197, 0.8495, 0.3831, 0.8495, 0.3831, 0.8661, 0.4197, 0.8147, 0.4327, 0.81, 0.3962, 0.81, 0.3962, 0.8147, 0.4327, 0.7656, 0.4309, 0.7713, 0.3968, 0.7713, 0.3968, 0.7656, 0.4309, 0.7213, 0.416, 0.7361, 0.3863, 0.7361, 0.3863, 0.7213, 0.416, 0.6847, 0.3899, 0.7068, 0.3666, 0.7068, 0.3666, 0.6847, 0.3899, 0.6579, 0.3551, 0.6853, 0.3398, 0.6853, 0.3398, 0.6579, 0.3551, 0.6428, 0.3148, 0.6731, 0.3083, 0.6731, 0.3083, 0.6428, 0.3148, 0.6403, 0.2723, 0.6708, 0.2751, 0.6708, 0.2751, 0.6403, 0.2723, 0.6503, 0.2314, 0.6785, 0.2429, 0.6785, 0.2429, 0.6503, 0.2314, 0.6717, 0.1952, 0.6953, 0.2145, 0.6953, 0.2145, 0.6717, 0.1952, 0.7027, 0.1666, 0.7199, 0.1921, 0.7199, 0.1921, 0.7027, 0.1666, 0.7409, 0.1476, 0.7505, 0.1775, 0.7505, 0.1775, 0.7409, 0.1476, 0.7839, 0.1397, 0.7848, 0.1722, 0.7848, 0.1722, 0.7839, 0.1397, 0.8291, 0.1437, 0.8209, 0.1769, 0.8209, 0.1769, 0.8291, 0.1437, 0.8747, 0.1602, 0.8566, 0.1926, 0.8566, 0.1926, 0.8747, 0.1602, 0.9196, 0.1903, 0.8899, 0.2206, 0.8524, 0.3267, 0.8869, 0.3556, 0.8495, 0.3831, 0.8293, 0.3483, 0.8293, 0.3483, 0.8495, 0.3831, 0.81, 0.3962, 0.8025, 0.3598, 0.8025, 0.3598, 0.81, 0.3962, 0.7713, 0.3968, 0.7752, 0.3619, 0.7752, 0.3619, 0.7713, 0.3968, 0.7361, 0.3863, 0.7499, 0.3556, 0.7499, 0.3556, 0.7361, 0.3863, 0.7068, 0.3666, 0.7286, 0.3423, 0.7286, 0.3423, 0.7068, 0.3666, 0.6853, 0.3398, 0.7128, 0.3235, 0.7128, 0.3235, 0.6853, 0.3398, 0.6731, 0.3083, 0.7037, 0.3012, 0.7037, 0.3012, 0.6731, 0.3083, 0.6708, 0.2751, 0.7019, 0.2775, 0.7019, 0.2775, 0.6708, 0.2751, 0.6785, 0.2429, 0.7073, 0.2545, 0.7073, 0.2545, 0.6785, 0.2429, 0.6953, 0.2145, 0.7195, 0.2342, 0.7195, 0.2342, 0.6953, 0.2145, 0.7199, 0.1921, 0.7374, 0.2184, 0.7374, 0.2184, 0.7199, 0.1921, 0.7505, 0.1775, 0.7596, 0.2085, 0.7596, 0.2085, 0.7505, 0.1775, 0.7848, 0.1722, 0.7845, 0.2056, 0.7845, 0.2056, 0.7848, 0.1722, 0.8209, 0.1769, 0.8102, 0.2107, 0.8102, 0.2107, 0.8209, 0.1769, 0.8566, 0.1926, 0.8347, 0.2242, 0.8347, 0.2242, 0.8566, 0.1926, 0.8899, 0.2206, 0.8555, 0.2468, 0.8156, 0.3032, 0.8524, 0.3267, 0.8293, 0.3483, 0.8051, 0.3153, 0.8051, 0.3153, 0.8293, 0.3483, 0.8025, 0.3598, 0.7915, 0.3227, 0.7915, 0.3227, 0.8025, 0.3598, 0.7752, 0.3619, 0.7769, 0.3248, 0.7769, 0.3248, 0.7752, 0.3619, 0.7499, 0.3556, 0.7628, 0.3222, 0.7628, 0.3222, 0.7499, 0.3556, 0.7286, 0.3423, 0.7508, 0.3153, 0.7508, 0.3153, 0.7286, 0.3423, 0.7128, 0.3235, 0.7417, 0.3052, 0.7417, 0.3052, 0.7128, 0.3235, 0.7037, 0.3012, 0.7365, 0.2929, 0.7365, 0.2929, 0.7037, 0.3012, 0.7019, 0.2775, 0.7354, 0.2797, 0.7354, 0.2797, 0.7019, 0.2775, 0.7073, 0.2545, 0.7384, 0.2669, 0.7384, 0.2669, 0.7073, 0.2545, 0.7195, 0.2342, 0.7454, 0.2557, 0.7454, 0.2557, 0.7195, 0.2342, 0.7374, 0.2184, 0.7556, 0.2472, 0.7556, 0.2472, 0.7374, 0.2184, 0.7596, 0.2085, 0.7682, 0.2422, 0.7682, 0.2422, 0.7596, 0.2085, 0.7845, 0.2056, 0.782, 0.2415, 0.782, 0.2415, 0.7845, 0.2056, 0.8102, 0.2107, 0.7958, 0.2455, 0.7958, 0.2455, 0.8102, 0.2107, 0.8347, 0.2242, 0.808, 0.2541, 0.808, 0.2541, 0.8347, 0.2242, 0.8555, 0.2468, 0.817, 0.2672, 0.7777, 0.2827, 0.8156, 0.3032, 0.8051, 0.3153, 0.7775, 0.2835, 0.7775, 0.2835, 0.8051, 0.3153, 0.7915, 0.3227, 0.777, 0.2841, 0.777, 0.2841, 0.7915, 0.3227, 0.7769, 0.3248, 0.7764, 0.2844, 0.7764, 0.2844, 0.7769, 0.3248, 0.7628, 0.3222, 0.7757, 0.2846, 0.7757, 0.2846, 0.7628, 0.3222, 0.7508, 0.3153, 0.775, 0.2845, 0.775, 0.2845, 0.7508, 0.3153, 0.7417, 0.3052, 0.7744, 0.2842, 0.7744, 0.2842, 0.7417, 0.3052, 0.7365, 0.2929, 0.7739, 0.2837, 0.7739, 0.2837, 0.7365, 0.2929, 0.7354, 0.2797, 0.7737, 0.283, 0.7737, 0.283, 0.7354, 0.2797, 0.7384, 0.2669, 0.7736, 0.2824, 0.7736, 0.2824, 0.7384, 0.2669, 0.7454, 0.2557, 0.7738, 0.2817, 0.7738, 0.2817, 0.7454, 0.2557, 0.7556, 0.2472, 0.7742, 0.2811, 0.7742, 0.2811, 0.7556, 0.2472, 0.7682, 0.2422, 0.7747, 0.2807, 0.7747, 0.2807, 0.7682, 0.2422, 0.782, 0.2415, 0.7754, 0.2805, 0.7754, 0.2805, 0.782, 0.2415, 0.7958, 0.2455, 0.7761, 0.2805, 0.7761, 0.2805, 0.7958, 0.2455, 0.808, 0.2541, 0.7767, 0.2807, 0.7767, 0.2807, 0.808, 0.2541, 0.817, 0.2672, 0.7773, 0.2811, 0.6411, 0.9251, 0.6097, 0.9174, 0.5804, 0.9036, 0.5543, 0.8844, 0.5325, 0.8605, 0.5158, 0.8328, 0.5048, 0.8024, 0.4999, 0.7704, 0.5014, 0.7381, 0.5092, 0.7067, 0.5229, 0.6774, 0.5421, 0.6514, 0.566, 0.6295, 0.5937, 0.6128, 0.6241, 0.6018, 0.6561, 0.597, 0.6619, 0.5964, 0.6676, 0.5959, 0.6734, 0.5955, 0.6791, 0.5952, 0.6849, 0.595, 0.6906, 0.5949, 0.6964, 0.5949, 0.7021, 0.595, 0.7021, 0.9249, 0.6964, 0.9248, 0.6967, 0.9259, 0.6965, 0.9271, 0.696, 0.9281, 0.6951, 0.9289, 0.6939, 0.9292, 0.6928, 0.9291, 0.6917, 0.9286, 0.691, 0.9277, 0.6906, 0.9266, 0.6906, 0.9254, 0.6849, 0.9259, 0.6792, 0.9263, 0.6734, 0.9266, 0.9009, 0.9343, 0.895, 0.9344, 0.889, 0.9344, 0.8831, 0.9343, 0.8772, 0.9341, 0.8713, 0.9338, 0.8654, 0.9334, 0.8595, 0.9329, 0.8536, 0.9323, 0.821, 0.9256, 0.7904, 0.9127, 0.7629, 0.894, 0.7396, 0.8704, 0.7213, 0.8426, 0.7088, 0.8118, 0.7025, 0.7792, 0.7027, 0.746, 0.7094, 0.7134, 0.7223, 0.6828, 0.741, 0.6553, 0.7646, 0.6319, 0.7924, 0.6137, 0.8232, 0.6011, 0.8558, 0.5949, 0.889, 0.5951, 0.895, 0.595, 0.9009, 0.595])
_ca = me_circle.color_attributes.new('Col', 'BYTE_COLOR', 'CORNER')
_ca.data.foreach_set('color', [1.0, 1.0, 1.0, 1.0, 1.0, 1.0, 1.0, 1.0, 1.0, 1.0, 1.0, 1.0, 1.0, 1.0, 1.0, 1.0, 1.0, 1.0, 1.0, 1.0, 1.0, 1.0, 1.0, 1.0, 1.0, 1.0, 1.0, 1.0, 1.0, 1.0, 1.0, 1.0, 1.0, 1.0, 1.0, 1.0, 1.0, 1.0, 1.0, 1.0, 1.0, 1.0, 1.0, 1.0, 1.0, 1.0, 1.0, 1.0, 1.0, 1.0, 1.0, 1.0, 1.0, 1.0, 1.0, 1.0, 1.0, 1.0, 1.0, 1.0, 1.0, 1.0, 1.0, 1.0, 1.0, 1.0, 1.0, 1.0, 1.0, 1.0, 1.0, 1.0, 1.0, 1.0, 1.0, 1.0, 1.0, 1.0, 1.0, 1.0, 1.0, 1.0, 1.0, 1.0, 1.0, 1.0, 1.0, 1.0, 1.0, 1.0, 1.0, 1.0, 1.0, 1.0, 1.0, 1.0, 1.0, 1.0, 1.0, 1.0, 1.0, 1.0, 1.0, 1.0, 1.0, 1.0, 1.0, 1.0, 1.0, 1.0, 1.0, 1.0, 1.0, 1.0, 1.0, 1.0, 1.0, 1.0, 1.0, 1.0, 1.0, 1.0, 1.0, 1.0, 1.0, 1.0, 1.0, 1.0, 1.0, 1.0, 1.0, 1.0, 1.0, 1.0, 1.0, 1.0, 1.0, 1.0, 1.0, 1.0, 1.0, 1.0, 1.0, 1.0, 1.0, 1.0, 1.0, 1.0, 1.0, 1.0, 1.0, 1.0, 1.0, 1.0, 1.0, 1.0, 1.0, 1.0, 1.0, 1.0, 1.0, 1.0, 1.0, 1.0, 1.0, 1.0, 1.0, 1.0, 1.0, 1.0, 1.0, 1.0, 1.0, 1.0, 1.0, 1.0, 1.0, 1.0, 1.0, 1.0, 1.0, 1.0, 1.0, 1.0, 1.0, 1.0, 1.0, 1.0, 1.0, 1.0, 1.0, 1.0, 1.0, 1.0, 1.0, 1.0, 1.0, 1.0, 1.0, 1.0, 1.0, 1.0, 1.0, 1.0, 1.0, 1.0, 1.0, 1.0, 1.0, 1.0, 1.0, 1.0, 1.0, 1.0, 1.0, 1.0, 1.0, 1.0, 1.0, 1.0, 1.0, 1.0, 1.0, 1.0, 1.0, 1.0, 1.0, 1.0, 1.0, 1.0, 1.0, 1.0, 1.0, 1.0, 1.0, 1.0, 1.0, 1.0, 1.0, 1.0, 1.0, 1.0, 1.0, 1.0, 1.0, 1.0, 1.0, 1.0, 1.0, 1.0, 1.0, 1.0, 1.0, 1.0, 1.0, 1.0, 1.0, 1.0, 1.0, 1.0, 1.0, 1.0, 1.0, 1.0, 1.0, 1.0, 1.0, 1.0, 1.0, 1.0, 1.0, 1.0, 1.0, 1.0, 1.0, 1.0, 1.0, 1.0, 1.0, 1.0, 1.0, 1.0, 1.0, 1.0, 1.0, 1.0, 1.0, 1.0, 1.0, 1.0, 1.0, 1.0, 1.0, 1.0, 1.0, 1.0, 1.0, 1.0, 1.0, 1.0, 1.0, 1.0, 1.0, 1.0, 1.0, 1.0, 1.0, 1.0, 1.0, 1.0, 1.0, 1.0, 1.0, 1.0, 1.0, 1.0, 1.0, 1.0, 1.0, 1.0, 1.0, 1.0, 1.0, 1.0, 1.0, 1.0, 1.0, 1.0, 1.0, 1.0, 1.0, 1.0, 1.0, 1.0, 1.0, 1.0, 1.0, 1.0, 1.0, 1.0, 1.0, 1.0, 1.0, 1.0, 1.0, 1.0, 1.0, 1.0, 1.0, 1.0, 1.0, 1.0, 1.0, 1.0, 1.0, 1.0, 1.0, 1.0, 1.0, 1.0, 1.0, 1.0, 1.0, 1.0, 1.0, 1.0, 1.0, 1.0, 1.0, 1.0, 1.0, 1.0, 1.0, 1.0, 1.0, 1.0, 1.0, 1.0, 1.0, 1.0, 1.0, 1.0, 1.0, 1.0, 1.0, 1.0, 1.0, 1.0, 1.0, 1.0, 1.0, 1.0, 1.0, 1.0, 1.0, 1.0, 1.0, 1.0, 1.0, 1.0, 1.0, 1.0, 1.0, 1.0, 1.0, 1.0, 1.0, 1.0, 1.0, 1.0, 1.0, 1.0, 1.0, 1.0, 1.0, 1.0, 1.0, 1.0, 1.0, 1.0, 1.0, 1.0, 1.0, 1.0, 1.0, 1.0, 1.0, 1.0, 1.0, 1.0, 1.0, 1.0, 1.0, 1.0, 1.0, 1.0, 1.0, 1.0, 1.0, 1.0, 1.0, 1.0, 1.0, 1.0, 1.0, 1.0, 1.0, 1.0, 1.0, 1.0, 1.0, 1.0, 1.0, 1.0, 1.0, 1.0, 1.0, 1.0, 1.0, 1.0, 1.0, 1.0, 1.0, 1.0, 1.0, 1.0, 1.0, 1.0, 1.0, 1.0, 1.0, 1.0, 1.0, 1.0, 1.0, 1.0, 1.0, 1.0, 1.0, 1.0, 1.0, 1.0, 1.0, 1.0, 1.0, 1.0, 1.0, 1.0, 1.0, 1.0, 1.0, 1.0, 1.0, 1.0, 1.0, 1.0, 1.0, 1.0, 1.0, 1.0, 1.0, 1.0, 1.0, 1.0, 1.0, 1.0, 1.0, 1.0, 1.0, 1.0, 1.0, 1.0, 1.0, 1.0, 1.0, 1.0, 1.0, 1.0, 1.0, 1.0, 1.0, 1.0, 1.0, 1.0, 1.0, 1.0, 1.0, 1.0, 1.0, 1.0, 1.0, 1.0, 1.0, 1.0, 1.0, 1.0, 1.0, 1.0, 1.0, 1.0, 1.0, 1.0, 1.0, 1.0, 1.0, 1.0, 1.0, 1.0, 1.0, 1.0, 1.0, 1.0, 1.0, 1.0, 1.0, 1.0, 1.0, 1.0, 1.0, 1.0, 1.0, 1.0, 1.0, 1.0, 1.0, 1.0, 1.0, 1.0, 1.0, 1.0, 1.0, 1.0, 1.0, 1.0, 1.0, 1.0, 1.0, 1.0, 1.0, 1.0, 1.0, 1.0, 1.0, 1.0, 1.0, 1.0, 1.0, 1.0, 1.0, 1.0, 1.0, 1.0, 1.0, 1.0, 1.0, 1.0, 1.0, 1.0, 1.0, 1.0, 1.0, 1.0, 1.0, 1.0, 1.0, 1.0, 1.0, 1.0, 1.0, 1.0, 1.0, 1.0, 1.0, 1.0, 1.0, 1.0, 1.0, 1.0, 1.0, 1.0, 1.0, 1.0, 1.0, 1.0, 1.0, 1.0, 1.0, 1.0, 1.0, 1.0, 1.0, 1.0, 1.0, 1.0, 1.0, 1.0, 1.0, 1.0, 1.0, 1.0, 1.0, 1.0, 1.0, 1.0, 1.0, 1.0, 1.0, 1.0, 1.0, 1.0, 1.0, 1.0, 1.0, 1.0, 1.0, 1.0, 1.0, 1.0, 1.0, 1.0, 1.0, 1.0, 1.0, 1.0, 1.0, 1.0, 1.0, 1.0, 1.0, 1.0, 1.0, 1.0, 1.0, 1.0, 1.0, 1.0, 1.0, 1.0, 1.0, 1.0, 1.0, 1.0, 1.0, 1.0, 1.0, 1.0, 1.0, 1.0, 1.0, 1.0, 1.0, 1.0, 1.0, 1.0, 1.0, 1.0, 1.0, 1.0, 1.0, 1.0, 1.0, 1.0, 1.0, 1.0, 1.0, 1.0, 1.0, 1.0, 1.0, 1.0, 1.0, 1.0, 1.0, 1.0, 1.0, 1.0, 1.0, 1.0, 1.0, 1.0, 1.0, 1.0, 1.0, 1.0, 1.0, 1.0, 1.0, 1.0, 1.0, 1.0, 1.0, 1.0, 1.0, 1.0, 1.0, 1.0, 1.0, 1.0, 1.0, 1.0, 1.0, 1.0, 1.0, 1.0, 1.0, 1.0, 1.0, 1.0, 1.0, 1.0, 1.0, 1.0, 1.0, 1.0, 1.0, 1.0, 1.0, 1.0, 1.0, 1.0, 1.0, 1.0, 1.0, 1.0, 1.0, 1.0, 1.0, 1.0, 1.0, 1.0, 1.0, 1.0, 1.0, 1.0, 1.0, 1.0, 1.0, 1.0, 1.0, 1.0, 1.0, 1.0, 1.0, 1.0, 1.0, 1.0, 1.0, 1.0, 1.0, 1.0, 1.0, 1.0, 1.0, 1.0, 1.0, 1.0, 1.0, 1.0, 1.0, 1.0, 1.0, 1.0, 1.0, 1.0, 1.0, 1.0, 1.0, 1.0, 1.0, 1.0, 1.0, 1.0, 1.0, 1.0, 1.0, 1.0, 1.0, 1.0, 1.0, 1.0, 1.0, 1.0, 1.0, 1.0, 1.0, 1.0, 1.0, 1.0, 1.0, 1.0, 1.0, 1.0, 1.0, 1.0, 1.0, 1.0, 1.0, 1.0, 1.0, 1.0, 1.0, 1.0, 1.0, 1.0, 1.0, 1.0, 1.0, 1.0, 1.0, 1.0, 1.0, 1.0, 1.0, 1.0, 1.0, 1.0, 1.0, 1.0, 1.0, 1.0, 1.0, 1.0, 1.0, 1.0, 1.0, 1.0, 1.0, 1.0, 1.0, 1.0, 1.0, 1.0, 1.0, 1.0, 1.0, 1.0, 1.0, 1.0, 1.0, 1.0, 1.0, 1.0, 1.0, 1.0, 1.0, 1.0, 1.0, 1.0, 1.0, 1.0, 1.0, 1.0, 1.0, 1.0, 1.0, 1.0, 1.0, 1.0, 1.0, 1.0, 1.0, 1.0, 1.0, 1.0, 1.0, 1.0, 1.0, 1.0, 1.0, 1.0, 1.0, 1.0, 1.0, 1.0, 1.0, 1.0, 1.0, 1.0, 1.0, 1.0, 1.0, 1.0, 1.0, 1.0, 1.0, 1.0, 1.0, 1.0, 1.0, 1.0, 1.0, 1.0, 1.0, 1.0, 1.0, 1.0, 1.0, 1.0, 1.0, 1.0, 1.0, 1.0, 1.0, 1.0, 1.0, 1.0, 1.0, 1.0, 1.0, 1.0, 1.0, 1.0, 1.0, 1.0, 1.0, 1.0, 1.0, 1.0, 1.0, 1.0, 1.0, 1.0, 1.0, 1.0, 1.0, 1.0, 1.0, 1.0, 1.0, 1.0, 1.0, 1.0, 1.0, 1.0, 1.0, 1.0, 1.0, 1.0, 1.0, 1.0, 1.0, 1.0, 1.0, 1.0, 1.0, 1.0, 1.0, 1.0, 1.0, 1.0, 1.0, 1.0, 1.0, 1.0, 1.0, 1.0, 1.0, 1.0, 1.0, 1.0, 1.0, 1.0, 1.0, 1.0, 1.0, 1.0, 1.0, 1.0, 1.0, 1.0, 1.0, 1.0, 1.0, 1.0, 1.0, 1.0, 1.0, 1.0, 1.0, 1.0, 1.0, 1.0, 1.0, 1.0, 1.0, 1.0, 1.0, 1.0, 1.0, 1.0, 1.0, 1.0, 1.0, 1.0, 1.0, 1.0, 1.0, 1.0, 1.0, 1.0, 1.0, 1.0, 1.0, 1.0, 1.0, 1.0, 1.0, 1.0, 1.0, 1.0, 1.0, 1.0, 1.0, 1.0, 1.0, 1.0, 1.0, 1.0, 1.0, 1.0, 1.0, 1.0, 1.0, 1.0, 1.0, 1.0, 1.0, 1.0, 1.0, 1.0, 1.0, 1.0, 1.0, 1.0, 1.0, 1.0, 1.0, 1.0, 1.0, 1.0, 1.0, 1.0, 1.0, 1.0, 1.0, 1.0, 1.0, 1.0, 1.0, 1.0, 1.0, 1.0, 1.0, 1.0, 1.0, 1.0, 1.0, 1.0, 1.0, 1.0, 1.0, 1.0, 1.0, 1.0, 1.0, 1.0, 1.0, 1.0, 1.0, 1.0, 1.0, 1.0, 1.0, 1.0, 1.0, 1.0, 1.0, 1.0, 1.0, 1.0, 1.0, 1.0, 1.0, 1.0, 1.0, 1.0, 1.0, 1.0, 1.0, 1.0, 1.0, 1.0, 1.0, 1.0, 1.0, 1.0, 1.0, 1.0, 1.0, 1.0, 1.0, 1.0, 1.0, 1.0, 1.0, 1.0, 1.0, 1.0, 1.0, 1.0, 1.0, 1.0, 1.0, 1.0, 1.0, 1.0, 1.0, 1.0, 1.0, 1.0, 1.0, 1.0, 1.0, 1.0, 1.0, 1.0, 1.0, 1.0, 1.0, 1.0, 1.0, 1.0, 1.0, 1.0, 1.0, 1.0, 1.0, 1.0, 1.0, 1.0, 1.0, 1.0, 1.0, 1.0, 1.0, 1.0, 1.0, 1.0, 1.0, 1.0, 1.0, 1.0, 1.0, 1.0, 1.0, 1.0, 1.0, 1.0, 1.0, 1.0, 1.0, 1.0, 1.0, 1.0, 1.0, 1.0, 1.0, 1.0, 1.0, 1.0, 1.0, 1.0, 1.0, 1.0, 1.0, 1.0, 1.0, 1.0, 1.0, 1.0, 1.0, 1.0, 1.0, 1.0, 1.0, 1.0, 1.0, 1.0, 1.0, 1.0, 1.0, 1.0, 1.0, 1.0, 1.0, 1.0, 1.0, 1.0, 1.0, 1.0, 1.0, 1.0, 1.0, 1.0, 1.0, 1.0, 1.0, 1.0, 1.0, 1.0, 1.0, 1.0, 1.0, 1.0, 1.0, 1.0, 1.0, 1.0, 1.0, 1.0, 1.0, 1.0, 1.0, 1.0, 1.0, 1.0, 1.0, 1.0, 1.0, 1.0, 1.0, 1.0, 1.0, 1.0, 1.0, 1.0, 1.0, 1.0, 1.0, 1.0, 1.0, 1.0, 1.0, 1.0, 1.0, 1.0, 1.0, 1.0, 1.0, 1.0, 1.0, 1.0, 1.0, 1.0, 1.0, 1.0, 1.0, 1.0, 1.0, 1.0, 1.0, 1.0, 1.0, 1.0, 1.0, 1.0, 1.0, 1.0, 1.0, 1.0, 1.0, 1.0, 1.0, 1.0, 1.0, 1.0, 1.0, 1.0, 1.0, 1.0, 1.0, 1.0, 1.0, 1.0, 1.0, 1.0, 1.0, 1.0, 1.0, 1.0, 1.0, 1.0, 1.0, 1.0, 1.0, 1.0, 1.0, 1.0, 1.0, 1.0, 1.0, 1.0, 1.0, 1.0, 1.0, 1.0, 1.0, 1.0, 1.0, 1.0, 1.0, 1.0, 1.0, 1.0, 1.0, 1.0, 1.0, 1.0, 1.0, 1.0, 1.0, 1.0, 1.0, 1.0, 1.0, 1.0, 1.0, 1.0, 1.0, 1.0, 1.0, 1.0, 1.0, 1.0, 1.0, 1.0, 1.0, 1.0, 1.0, 1.0, 1.0, 1.0, 1.0, 1.0, 1.0, 1.0, 1.0, 1.0, 1.0, 1.0, 1.0, 1.0, 1.0, 1.0, 1.0, 1.0, 1.0, 1.0, 1.0, 1.0, 1.0, 1.0, 1.0, 1.0, 1.0, 1.0, 1.0, 1.0, 1.0, 1.0, 1.0, 1.0, 1.0, 1.0, 1.0, 1.0, 1.0, 1.0, 1.0, 1.0, 1.0, 1.0, 1.0, 1.0, 1.0, 1.0, 1.0, 1.0, 1.0, 1.0, 1.0, 1.0, 1.0, 1.0, 1.0, 1.0, 1.0, 1.0, 1.0, 1.0, 1.0, 1.0, 1.0, 1.0, 1.0, 1.0, 1.0, 1.0, 1.0, 1.0, 1.0, 1.0, 1.0, 1.0, 1.0, 1.0, 1.0, 1.0, 1.0, 1.0, 1.0, 1.0, 1.0, 1.0, 1.0, 1.0, 1.0, 1.0, 1.0, 1.0, 1.0, 1.0, 1.0, 1.0, 1.0, 1.0, 1.0, 1.0, 1.0, 1.0, 1.0, 1.0, 1.0, 1.0, 1.0, 1.0, 1.0, 1.0, 1.0, 1.0, 1.0, 1.0, 1.0, 1.0, 1.0, 1.0, 1.0, 1.0, 1.0, 1.0, 1.0, 1.0, 1.0, 1.0, 1.0, 1.0, 1.0, 1.0, 1.0, 1.0, 1.0, 1.0, 1.0, 1.0, 1.0, 1.0, 1.0, 1.0, 1.0, 1.0, 1.0, 1.0, 1.0, 1.0, 1.0, 1.0, 1.0, 1.0, 1.0, 1.0, 1.0, 1.0, 1.0, 1.0, 1.0, 1.0, 1.0, 1.0, 1.0, 1.0, 1.0, 1.0, 1.0, 1.0, 1.0, 1.0, 1.0, 1.0, 1.0, 1.0, 1.0, 1.0, 1.0, 1.0, 1.0, 1.0, 1.0, 1.0, 1.0, 1.0, 1.0, 1.0, 1.0, 1.0, 1.0, 1.0, 1.0, 1.0, 1.0, 1.0, 1.0, 1.0, 1.0, 1.0, 1.0, 1.0, 1.0, 1.0, 1.0, 1.0, 1.0, 1.0, 1.0, 1.0, 1.0, 1.0, 1.0, 1.0, 1.0, 1.0, 1.0, 1.0, 1.0, 1.0, 1.0, 1.0, 1.0, 1.0, 1.0, 1.0, 1.0, 1.0, 1.0, 1.0, 1.0, 1.0, 1.0, 1.0, 1.0, 1.0, 1.0, 1.0, 1.0, 1.0, 1.0, 1.0, 1.0, 1.0, 1.0, 1.0, 1.0, 1.0, 1.0, 1.0, 1.0, 1.0, 1.0, 1.0, 1.0, 1.0, 1.0, 1.0, 1.0, 1.0, 1.0, 1.0, 1.0, 1.0, 1.0, 1.0, 1.0, 1.0, 1.0, 1.0, 1.0, 1.0, 1.0, 1.0, 1.0, 1.0, 1.0, 1.0, 1.0, 1.0, 1.0, 1.0, 1.0, 1.0, 1.0, 1.0, 1.0, 1.0, 1.0, 1.0, 1.0, 1.0, 1.0, 1.0, 1.0, 1.0, 1.0, 1.0, 1.0, 1.0, 1.0, 1.0, 1.0, 1.0, 1.0, 1.0, 1.0, 1.0, 1.0, 1.0, 1.0, 1.0, 1.0, 1.0, 1.0, 1.0, 1.0, 1.0, 1.0, 1.0, 1.0, 1.0, 1.0, 1.0, 1.0, 1.0, 1.0, 1.0, 1.0, 1.0, 1.0, 1.0, 1.0, 1.0, 1.0, 1.0, 1.0, 1.0, 1.0, 1.0, 1.0, 1.0, 1.0, 1.0, 1.0, 1.0, 1.0, 1.0, 1.0, 1.0, 1.0, 1.0, 1.0, 1.0, 1.0, 1.0, 1.0, 1.0, 1.0, 1.0, 1.0, 1.0, 1.0, 1.0, 1.0, 1.0, 1.0, 1.0, 1.0, 1.0, 1.0, 1.0, 1.0, 1.0, 1.0, 1.0, 1.0, 1.0, 1.0, 1.0, 1.0, 1.0, 1.0, 1.0, 1.0, 1.0, 1.0, 1.0, 1.0, 1.0, 1.0, 1.0, 1.0, 1.0, 1.0, 1.0, 1.0, 1.0, 1.0, 1.0, 1.0, 1.0, 1.0, 1.0, 1.0, 1.0, 1.0, 1.0, 1.0, 1.0, 1.0, 1.0, 1.0, 1.0, 1.0, 1.0, 1.0, 1.0, 1.0, 1.0, 1.0, 1.0, 1.0, 1.0, 1.0, 1.0, 1.0, 1.0, 1.0, 1.0, 1.0, 1.0, 1.0, 1.0, 1.0, 1.0, 1.0, 1.0, 1.0, 1.0, 1.0, 1.0, 1.0, 1.0, 1.0, 1.0, 1.0, 1.0, 1.0, 1.0, 1.0, 1.0, 1.0, 1.0, 1.0, 1.0, 1.0, 1.0, 1.0, 1.0, 1.0, 1.0, 1.0, 1.0, 1.0, 1.0, 1.0, 1.0, 1.0, 1.0, 1.0, 1.0, 1.0, 1.0, 1.0, 1.0, 1.0, 1.0, 1.0, 1.0, 1.0, 1.0, 1.0, 1.0, 1.0, 1.0, 1.0, 1.0, 1.0, 1.0, 1.0, 1.0, 1.0, 1.0, 1.0, 1.0, 1.0, 1.0, 1.0, 1.0, 1.0, 1.0, 1.0, 1.0, 1.0, 1.0, 1.0, 1.0, 1.0, 1.0, 1.0, 1.0, 1.0, 1.0, 1.0, 1.0, 1.0, 1.0, 1.0, 1.0, 1.0, 1.0, 1.0, 1.0, 1.0, 1.0, 1.0, 1.0, 1.0, 1.0, 1.0, 1.0, 1.0, 1.0, 1.0, 1.0, 1.0, 1.0, 1.0, 1.0, 1.0, 1.0, 1.0, 1.0, 1.0, 1.0, 1.0, 1.0, 1.0, 1.0, 1.0, 1.0, 1.0, 1.0, 1.0, 1.0, 1.0, 1.0, 1.0, 1.0, 1.0, 1.0, 1.0, 1.0, 1.0, 1.0, 1.0, 1.0, 1.0, 1.0, 1.0, 1.0, 1.0, 1.0, 1.0, 1.0, 1.0, 1.0, 1.0, 1.0, 1.0, 1.0, 1.0, 1.0, 1.0, 1.0, 1.0, 1.0, 1.0, 1.0, 1.0, 1.0, 1.0, 1.0, 1.0, 1.0, 1.0, 1.0, 1.0, 1.0, 1.0, 1.0, 1.0, 1.0, 1.0, 1.0, 1.0, 1.0, 1.0, 1.0, 1.0, 1.0, 1.0, 1.0, 1.0, 1.0, 1.0, 1.0, 1.0, 1.0, 1.0, 1.0, 1.0, 1.0, 1.0, 1.0, 1.0, 1.0, 1.0, 1.0, 1.0, 1.0, 1.0, 1.0, 1.0, 1.0, 1.0, 1.0, 1.0, 1.0, 1.0, 1.0, 1.0, 1.0, 1.0, 1.0, 1.0, 1.0, 1.0, 1.0, 1.0, 1.0, 1.0, 1.0, 1.0, 1.0, 1.0, 1.0, 1.0, 1.0, 1.0, 1.0, 1.0, 1.0, 1.0, 1.0, 1.0, 1.0, 1.0, 1.0, 1.0, 1.0, 1.0, 1.0, 1.0, 1.0, 1.0, 1.0, 1.0, 1.0, 1.0, 1.0, 1.0, 1.0, 1.0, 1.0, 1.0, 1.0, 1.0, 1.0, 1.0, 1.0, 1.0, 1.0, 1.0, 1.0, 1.0, 1.0, 1.0, 1.0, 1.0, 1.0, 1.0, 1.0, 1.0, 1.0, 1.0, 1.0, 1.0, 1.0, 1.0, 1.0, 1.0, 1.0, 1.0, 1.0, 1.0, 1.0, 1.0, 1.0, 1.0, 1.0, 1.0, 1.0, 1.0, 1.0, 1.0, 1.0, 1.0, 1.0, 1.0, 1.0, 1.0, 1.0, 1.0, 1.0, 1.0, 1.0, 1.0, 1.0, 1.0, 1.0, 1.0, 1.0, 1.0, 1.0, 1.0, 1.0, 1.0, 1.0, 1.0, 1.0, 1.0, 1.0, 1.0, 1.0, 1.0, 1.0, 1.0, 1.0, 1.0, 1.0, 1.0, 1.0, 1.0, 1.0, 1.0, 1.0, 1.0, 1.0, 1.0, 1.0, 1.0, 1.0, 1.0, 1.0, 1.0, 1.0, 1.0, 1.0, 1.0, 1.0, 1.0, 1.0, 1.0, 1.0, 1.0, 1.0, 1.0, 1.0, 1.0, 1.0, 1.0, 1.0, 1.0, 1.0, 1.0, 1.0, 1.0, 1.0, 1.0, 1.0, 1.0, 1.0, 1.0, 1.0, 1.0, 1.0, 1.0, 1.0, 1.0, 1.0, 1.0, 1.0, 1.0, 1.0, 1.0, 1.0, 1.0, 1.0, 1.0, 1.0, 1.0, 1.0, 1.0, 1.0, 1.0, 1.0, 1.0, 1.0, 1.0, 1.0, 1.0, 1.0, 1.0, 1.0, 1.0, 1.0, 1.0, 1.0, 1.0, 1.0, 1.0, 1.0, 1.0, 1.0, 1.0, 1.0, 1.0, 1.0, 1.0, 1.0, 1.0, 1.0, 1.0, 1.0, 1.0, 1.0, 1.0, 1.0, 1.0, 1.0, 1.0, 1.0, 1.0, 1.0, 1.0, 1.0, 1.0, 1.0, 1.0, 1.0, 1.0, 1.0, 1.0, 1.0, 1.0, 1.0, 1.0, 1.0, 1.0, 1.0, 1.0, 1.0, 1.0, 1.0, 1.0, 1.0, 1.0, 1.0, 1.0, 1.0, 1.0, 1.0, 1.0, 1.0, 1.0, 1.0, 1.0, 1.0, 1.0, 1.0, 1.0, 1.0, 1.0, 1.0, 1.0, 1.0, 1.0, 1.0, 1.0, 1.0, 1.0, 1.0, 1.0, 1.0, 1.0, 1.0, 1.0, 1.0, 1.0, 1.0, 1.0, 1.0, 1.0, 1.0, 1.0, 1.0, 1.0, 1.0, 1.0, 1.0, 1.0, 1.0, 1.0, 1.0, 1.0, 1.0, 1.0, 1.0, 1.0, 1.0, 1.0, 1.0, 1.0, 1.0, 1.0, 1.0, 1.0, 1.0, 1.0, 1.0, 1.0, 1.0, 1.0, 1.0, 1.0, 1.0, 1.0, 1.0, 1.0, 1.0, 1.0, 1.0, 1.0, 1.0, 1.0, 1.0, 1.0, 1.0, 1.0, 1.0, 1.0, 1.0, 1.0, 1.0, 1.0, 1.0, 1.0, 1.0, 1.0, 1.0, 1.0, 1.0, 1.0, 1.0, 1.0, 1.0, 1.0, 1.0, 1.0, 1.0, 1.0, 1.0, 1.0, 1.0, 1.0, 1.0, 1.0, 1.0, 1.0, 1.0, 1.0, 1.0, 1.0, 1.0, 1.0, 1.0, 1.0, 1.0, 1.0, 1.0, 1.0, 1.0, 1.0, 1.0, 1.0, 1.0, 1.0, 1.0, 1.0, 1.0, 1.0, 1.0, 1.0, 1.0, 1.0, 1.0, 1.0, 1.0, 1.0, 1.0, 1.0, 1.0, 1.0, 1.0, 1.0, 1.0, 1.0, 1.0, 1.0, 1.0, 1.0, 1.0, 1.0, 1.0, 1.0, 1.0, 1.0, 1.0, 1.0, 1.0, 1.0, 1.0, 1.0, 1.0, 1.0, 1.0, 1.0, 1.0, 1.0, 1.0, 1.0, 1.0, 1.0, 1.0, 1.0, 1.0, 1.0, 1.0, 1.0, 1.0, 1.0, 1.0, 1.0, 1.0, 1.0, 1.0, 1.0, 1.0, 1.0, 1.0, 1.0, 1.0, 1.0, 1.0, 1.0, 1.0, 1.0, 1.0, 1.0, 1.0, 1.0, 1.0, 1.0, 1.0, 1.0, 1.0, 1.0, 1.0, 1.0, 1.0, 1.0, 1.0, 1.0, 1.0, 1.0, 1.0, 1.0, 1.0, 1.0, 1.0, 1.0, 1.0, 1.0, 1.0, 1.0, 1.0, 1.0, 1.0, 1.0, 1.0, 1.0, 1.0, 1.0, 1.0, 1.0, 1.0, 1.0, 1.0, 1.0, 1.0, 1.0, 1.0, 1.0, 1.0, 1.0, 1.0, 1.0, 1.0, 1.0, 1.0, 1.0, 1.0, 1.0, 1.0, 1.0, 1.0, 1.0, 1.0, 1.0, 1.0, 1.0, 1.0, 1.0, 1.0, 1.0, 1.0, 1.0, 1.0, 1.0, 1.0, 1.0, 1.0, 1.0, 1.0, 1.0, 1.0, 1.0, 1.0, 1.0, 1.0, 1.0, 1.0, 1.0, 1.0, 1.0, 1.0, 1.0, 1.0, 1.0, 1.0, 1.0, 1.0, 1.0, 1.0, 1.0, 1.0, 1.0, 1.0, 1.0, 1.0, 1.0, 1.0, 1.0, 1.0, 1.0, 1.0, 1.0, 1.0, 1.0, 1.0, 1.0, 1.0, 1.0, 1.0, 1.0, 1.0, 1.0, 1.0, 1.0, 1.0, 1.0, 1.0, 1.0, 1.0, 1.0, 1.0, 1.0, 1.0, 1.0, 1.0, 1.0, 1.0, 1.0, 1.0, 1.0, 1.0, 1.0, 1.0, 1.0, 1.0, 1.0, 1.0, 1.0, 1.0, 1.0, 1.0, 1.0, 1.0, 1.0, 1.0, 1.0, 1.0, 1.0, 1.0, 1.0, 1.0, 1.0, 1.0, 1.0, 1.0, 1.0, 1.0, 1.0, 1.0, 1.0, 1.0, 1.0, 1.0, 1.0, 1.0, 1.0, 1.0, 1.0, 1.0, 1.0, 1.0, 1.0, 1.0, 1.0, 1.0, 1.0, 1.0, 1.0, 1.0, 1.0, 1.0, 1.0, 1.0, 1.0, 1.0, 1.0, 1.0, 1.0, 1.0, 1.0, 1.0, 1.0, 1.0, 1.0, 1.0, 1.0, 1.0, 1.0, 1.0, 1.0, 1.0, 1.0, 1.0, 1.0, 1.0, 1.0, 1.0, 1.0, 1.0, 1.0, 1.0, 1.0, 1.0, 1.0, 1.0, 1.0, 1.0, 1.0, 1.0, 1.0, 1.0, 1.0, 1.0, 1.0, 1.0, 1.0, 1.0, 1.0, 1.0, 1.0, 1.0, 1.0, 1.0, 1.0, 1.0, 1.0, 1.0, 1.0, 1.0, 1.0, 1.0, 1.0, 1.0, 1.0, 1.0, 1.0, 1.0, 1.0, 1.0, 1.0, 1.0, 1.0, 1.0, 1.0, 1.0, 1.0, 1.0, 1.0, 1.0, 1.0, 1.0, 1.0, 1.0, 1.0, 1.0, 1.0, 1.0, 1.0, 1.0, 1.0, 1.0, 1.0, 1.0, 1.0, 1.0, 1.0, 1.0, 1.0, 1.0, 1.0, 1.0, 1.0, 1.0, 1.0, 1.0, 1.0, 1.0, 1.0, 1.0, 1.0, 1.0, 1.0, 1.0, 1.0, 1.0, 1.0, 1.0, 1.0, 1.0, 1.0, 1.0, 1.0, 1.0, 1.0, 1.0, 1.0, 1.0, 1.0, 1.0, 1.0, 1.0, 1.0, 1.0, 1.0, 1.0, 1.0, 1.0, 1.0, 1.0, 1.0, 1.0, 1.0, 1.0, 1.0, 1.0, 1.0, 1.0, 1.0, 1.0, 1.0, 1.0, 1.0, 1.0, 1.0, 1.0, 1.0, 1.0, 1.0, 1.0, 1.0, 1.0, 1.0, 1.0, 1.0, 1.0, 1.0, 1.0, 1.0, 1.0, 1.0, 1.0, 1.0, 1.0, 1.0, 1.0, 1.0, 1.0, 1.0, 1.0, 1.0, 1.0, 1.0, 1.0, 1.0, 1.0, 1.0, 1.0, 1.0, 1.0, 1.0, 1.0, 1.0, 1.0, 1.0, 1.0, 1.0, 1.0, 1.0, 1.0, 1.0, 1.0, 1.0, 1.0, 1.0, 1.0, 1.0, 1.0, 1.0, 1.0, 1.0, 1.0, 1.0, 1.0, 1.0, 1.0, 1.0, 1.0, 1.0, 1.0, 1.0, 1.0, 1.0, 1.0, 1.0, 1.0, 1.0, 1.0, 1.0, 1.0, 1.0, 1.0, 1.0, 1.0, 1.0, 1.0, 1.0, 1.0, 1.0, 1.0, 1.0, 1.0, 1.0, 1.0, 1.0, 1.0, 1.0, 1.0, 1.0, 1.0, 1.0, 1.0, 1.0, 1.0, 1.0, 1.0, 1.0, 1.0, 1.0, 1.0, 1.0, 1.0, 1.0, 1.0, 1.0, 1.0, 1.0, 1.0, 1.0, 1.0, 1.0, 1.0, 1.0, 1.0, 1.0, 1.0, 1.0, 1.0, 1.0, 1.0, 1.0, 1.0, 1.0, 1.0, 1.0, 1.0, 1.0, 1.0, 1.0, 1.0, 1.0, 1.0, 1.0, 1.0, 1.0, 1.0, 1.0, 1.0, 1.0, 1.0, 1.0, 1.0, 1.0, 1.0, 1.0, 1.0, 1.0, 1.0, 1.0, 1.0, 1.0, 1.0, 1.0, 1.0, 1.0, 1.0, 1.0, 1.0, 1.0, 1.0, 1.0, 1.0, 1.0, 1.0, 1.0, 1.0, 1.0, 1.0, 1.0, 1.0, 1.0, 1.0, 1.0, 1.0, 1.0, 1.0, 1.0, 1.0, 1.0, 1.0, 1.0, 1.0, 1.0, 1.0, 1.0, 1.0, 1.0, 1.0, 1.0, 1.0, 1.0, 1.0, 1.0, 1.0, 1.0, 1.0, 1.0, 1.0, 1.0, 1.0, 1.0, 1.0, 1.0, 1.0, 1.0, 1.0, 1.0, 1.0, 1.0, 1.0, 1.0, 1.0, 1.0, 1.0, 1.0, 1.0, 1.0, 1.0, 1.0, 1.0, 1.0, 1.0, 1.0, 1.0, 1.0, 1.0, 1.0, 1.0, 1.0, 1.0, 1.0, 1.0, 1.0, 1.0, 1.0, 1.0, 1.0, 1.0, 1.0, 1.0, 1.0, 1.0, 1.0, 1.0, 1.0, 1.0, 1.0, 1.0, 1.0, 1.0, 1.0, 1.0, 1.0, 1.0, 1.0, 1.0, 1.0, 1.0, 1.0, 1.0, 1.0, 1.0, 1.0, 1.0, 1.0, 1.0, 1.0, 1.0, 1.0, 1.0, 1.0, 1.0, 1.0, 1.0, 1.0, 1.0, 1.0, 1.0, 1.0, 1.0, 1.0, 1.0, 1.0, 1.0, 1.0, 1.0, 1.0, 1.0, 1.0, 1.0, 1.0, 1.0, 1.0, 1.0, 1.0, 1.0, 1.0, 1.0, 1.0, 1.0, 1.0, 1.0, 1.0, 1.0, 1.0, 1.0, 1.0, 1.0, 1.0, 1.0, 1.0, 1.0, 1.0, 1.0, 1.0, 1.0, 1.0, 1.0, 1.0, 1.0, 1.0, 1.0, 1.0, 1.0, 1.0, 1.0, 1.0, 1.0, 1.0, 1.0, 1.0, 1.0, 1.0, 1.0, 1.0, 1.0, 1.0, 1.0, 1.0, 1.0, 1.0, 1.0, 1.0, 1.0, 1.0, 1.0, 1.0, 1.0, 1.0, 1.0, 1.0, 1.0, 1.0, 1.0, 1.0, 1.0, 1.0, 1.0, 1.0, 1.0, 1.0, 1.0, 1.0, 1.0, 1.0, 1.0, 1.0, 1.0, 1.0, 1.0, 1.0, 1.0, 1.0, 1.0, 1.0, 1.0, 1.0, 1.0, 1.0, 1.0, 1.0, 1.0, 1.0, 1.0, 1.0, 1.0, 1.0, 1.0, 1.0, 1.0, 1.0, 1.0, 1.0, 1.0, 1.0, 1.0, 1.0, 1.0, 1.0, 1.0, 1.0, 1.0, 1.0, 1.0, 1.0, 1.0, 1.0, 1.0, 1.0, 1.0, 1.0, 1.0, 1.0, 1.0, 1.0, 1.0, 1.0, 1.0, 1.0, 1.0, 1.0, 1.0, 1.0, 1.0, 1.0, 1.0, 1.0, 1.0, 1.0, 1.0, 1.0, 1.0, 1.0, 1.0, 1.0, 1.0, 1.0, 1.0, 1.0, 1.0, 1.0, 1.0, 1.0, 1.0, 1.0, 1.0, 1.0, 1.0, 1.0, 1.0, 1.0, 1.0, 1.0, 1.0, 1.0, 1.0, 1.0, 1.0, 1.0, 1.0, 1.0, 1.0, 1.0, 1.0, 1.0, 1.0, 1.0, 1.0, 1.0, 1.0, 1.0, 1.0, 1.0, 1.0, 1.0, 1.0, 1.0, 1.0, 1.0, 1.0, 1.0, 1.0, 1.0, 1.0, 1.0, 1.0, 1.0, 1.0, 1.0, 1.0, 1.0, 1.0, 1.0, 1.0, 1.0, 1.0, 1.0, 1.0, 1.0, 1.0, 1.0, 1.0, 1.0, 1.0, 1.0, 1.0, 1.0, 1.0, 1.0, 1.0, 1.0, 1.0, 1.0, 1.0, 1.0, 1.0, 1.0, 1.0, 1.0, 1.0, 1.0, 1.0, 1.0, 1.0, 1.0, 1.0, 1.0, 1.0, 1.0, 1.0, 1.0, 1.0, 1.0, 1.0, 1.0, 1.0, 1.0, 1.0, 1.0, 1.0, 1.0, 1.0, 1.0, 1.0, 1.0, 1.0, 1.0, 1.0, 1.0, 1.0, 1.0, 1.0, 1.0, 1.0, 1.0, 1.0, 1.0, 1.0, 1.0, 1.0, 1.0, 1.0, 1.0, 1.0, 1.0, 1.0, 1.0, 1.0, 1.0, 1.0, 1.0, 1.0, 1.0, 1.0, 1.0, 1.0, 1.0, 1.0, 1.0, 1.0, 1.0, 1.0, 1.0, 1.0, 1.0, 1.0, 1.0, 1.0, 1.0, 1.0, 1.0, 1.0, 1.0, 1.0, 1.0, 1.0, 1.0, 1.0, 1.0, 1.0, 1.0, 1.0, 1.0, 1.0, 1.0, 1.0, 1.0, 1.0, 1.0, 1.0, 1.0, 1.0, 1.0, 1.0, 1.0, 1.0, 1.0, 1.0, 1.0, 1.0, 1.0, 1.0, 1.0, 1.0, 1.0, 1.0, 1.0, 1.0, 1.0, 1.0, 1.0, 1.0, 1.0, 1.0, 1.0, 1.0, 1.0, 1.0, 1.0, 1.0, 1.0, 1.0, 1.0, 1.0, 1.0, 1.0, 1.0, 1.0, 1.0, 1.0, 1.0, 1.0, 1.0, 1.0, 1.0, 1.0, 1.0, 1.0, 1.0, 1.0, 1.0, 1.0, 1.0, 1.0, 1.0, 1.0, 1.0, 1.0, 1.0, 1.0, 1.0, 1.0, 1.0, 1.0, 1.0, 1.0, 1.0, 1.0, 1.0, 1.0, 1.0, 1.0, 1.0, 1.0, 1.0, 1.0, 1.0, 1.0, 1.0, 1.0, 1.0, 1.0, 1.0, 1.0, 1.0, 1.0, 1.0, 1.0, 1.0, 1.0, 1.0, 1.0, 1.0, 1.0, 1.0, 1.0, 1.0, 1.0, 1.0, 1.0, 1.0, 1.0, 1.0, 1.0, 1.0, 1.0, 1.0, 1.0, 1.0, 1.0, 1.0, 1.0, 1.0, 1.0, 1.0, 1.0, 1.0, 1.0, 1.0, 1.0, 1.0, 1.0, 1.0, 1.0, 1.0, 1.0, 1.0, 1.0, 1.0, 1.0, 1.0, 1.0, 1.0, 1.0, 1.0, 1.0, 1.0, 1.0, 1.0, 1.0, 1.0, 1.0, 1.0, 1.0, 1.0, 1.0, 1.0, 1.0, 1.0, 1.0, 1.0, 1.0, 1.0, 1.0, 1.0, 1.0, 1.0, 1.0, 1.0, 1.0, 1.0, 1.0, 1.0, 1.0, 1.0, 1.0, 1.0, 1.0, 1.0, 1.0, 1.0, 1.0, 1.0, 1.0, 1.0, 1.0, 1.0, 1.0, 1.0, 1.0, 1.0, 1.0, 1.0, 1.0, 1.0, 1.0, 1.0, 1.0, 1.0, 1.0, 1.0, 1.0, 1.0, 1.0, 1.0, 1.0, 1.0, 1.0, 1.0, 1.0, 1.0, 1.0, 1.0, 1.0, 1.0, 1.0, 1.0, 1.0, 1.0, 1.0, 1.0, 1.0, 1.0, 1.0, 1.0, 1.0, 1.0, 1.0, 1.0, 1.0, 1.0, 1.0, 1.0, 1.0, 1.0, 1.0, 1.0, 1.0, 1.0, 1.0, 1.0, 1.0, 1.0, 1.0, 1.0, 1.0, 1.0, 1.0, 1.0, 1.0, 1.0, 1.0, 1.0, 1.0, 1.0, 1.0, 1.0, 1.0, 1.0, 1.0, 1.0, 1.0, 1.0, 1.0, 1.0, 1.0, 1.0, 1.0, 1.0, 1.0, 1.0, 1.0, 1.0, 1.0, 1.0, 1.0, 1.0, 1.0, 1.0, 1.0, 1.0, 1.0, 1.0, 1.0, 1.0, 1.0, 1.0, 1.0, 1.0, 1.0, 1.0, 1.0, 1.0, 1.0, 1.0, 1.0, 1.0, 1.0, 1.0, 1.0, 1.0, 1.0, 1.0, 1.0, 1.0, 1.0, 1.0, 1.0, 1.0, 1.0, 1.0, 1.0, 1.0, 1.0, 1.0, 1.0, 1.0, 1.0, 1.0, 1.0, 1.0, 1.0, 1.0, 1.0, 1.0, 1.0, 1.0, 1.0, 1.0, 1.0, 1.0, 1.0, 1.0, 1.0, 1.0, 1.0, 1.0, 1.0, 1.0, 1.0, 1.0, 1.0, 1.0, 1.0, 1.0, 1.0, 1.0, 1.0, 1.0, 1.0, 1.0, 1.0, 1.0, 1.0, 1.0, 1.0, 1.0, 1.0, 1.0, 1.0, 1.0, 1.0, 1.0, 1.0, 1.0, 1.0, 1.0, 1.0, 1.0, 1.0, 1.0, 1.0, 1.0, 1.0, 1.0, 1.0, 1.0, 1.0, 1.0, 1.0, 1.0, 1.0, 1.0, 1.0, 1.0, 1.0, 1.0, 1.0, 1.0, 1.0, 1.0, 1.0, 1.0, 1.0, 1.0, 1.0, 1.0, 1.0, 1.0, 1.0, 1.0, 1.0, 1.0, 1.0, 1.0, 1.0, 1.0, 1.0, 1.0, 1.0, 1.0, 1.0, 1.0, 1.0, 1.0, 1.0, 1.0, 1.0, 1.0, 1.0, 1.0, 1.0, 1.0, 1.0, 1.0, 1.0, 1.0, 1.0, 1.0, 1.0, 1.0, 1.0, 1.0, 1.0, 1.0, 1.0, 1.0, 1.0, 1.0, 1.0, 1.0, 1.0, 1.0, 1.0, 1.0, 1.0, 1.0, 1.0, 1.0, 1.0, 1.0, 1.0, 1.0, 1.0, 1.0, 1.0, 1.0, 1.0, 1.0, 1.0, 1.0, 1.0, 1.0, 1.0, 1.0, 1.0, 1.0, 1.0, 1.0, 1.0, 1.0, 1.0, 1.0, 1.0, 1.0, 1.0, 1.0, 1.0, 1.0, 1.0, 1.0, 1.0, 1.0, 1.0, 1.0, 1.0, 1.0, 1.0, 1.0, 1.0, 1.0, 1.0, 1.0, 1.0, 1.0, 1.0, 1.0, 1.0, 1.0, 1.0, 1.0, 1.0, 1.0, 1.0, 1.0, 1.0, 1.0, 1.0, 1.0, 1.0, 1.0, 1.0, 1.0, 1.0, 1.0, 1.0, 1.0, 1.0, 1.0, 1.0, 1.0, 1.0, 1.0, 1.0, 1.0, 1.0, 1.0, 1.0, 1.0, 1.0, 1.0, 1.0, 1.0, 1.0, 1.0, 1.0, 1.0, 1.0, 1.0, 1.0, 1.0, 1.0, 1.0, 1.0, 1.0, 1.0, 1.0, 1.0, 1.0, 1.0, 1.0, 1.0, 1.0, 1.0, 1.0, 1.0, 1.0, 1.0, 1.0, 1.0, 1.0, 1.0, 1.0, 1.0, 1.0, 1.0, 1.0, 1.0, 1.0, 1.0, 1.0, 1.0, 1.0, 1.0, 1.0, 1.0, 1.0, 1.0, 1.0, 1.0, 1.0, 1.0, 1.0, 1.0, 1.0, 1.0, 1.0, 1.0, 1.0, 1.0, 1.0, 1.0, 1.0, 1.0, 1.0, 1.0, 1.0, 1.0, 1.0, 1.0, 1.0, 1.0, 1.0, 1.0, 1.0, 1.0, 1.0, 1.0, 1.0, 1.0, 1.0, 1.0, 1.0, 1.0, 1.0, 1.0, 1.0, 1.0, 1.0, 1.0, 1.0, 1.0, 1.0, 1.0, 1.0, 1.0, 1.0, 1.0, 1.0, 1.0, 1.0, 1.0, 1.0, 1.0, 1.0, 1.0, 1.0, 1.0, 1.0, 1.0, 1.0, 1.0, 1.0, 1.0, 1.0, 1.0, 1.0, 1.0, 1.0, 1.0, 1.0, 1.0, 1.0, 1.0, 1.0, 1.0, 1.0, 1.0, 1.0, 1.0, 1.0, 1.0, 1.0, 1.0, 1.0, 1.0, 1.0, 1.0, 1.0, 1.0, 1.0, 1.0, 1.0, 1.0, 1.0, 1.0, 1.0, 1.0, 1.0, 1.0, 1.0, 1.0, 1.0, 1.0, 1.0, 1.0, 1.0, 1.0, 1.0, 1.0, 1.0, 1.0, 1.0, 1.0, 1.0, 1.0, 1.0, 1.0, 1.0, 1.0, 1.0, 1.0, 1.0, 1.0, 1.0, 1.0, 1.0, 1.0, 1.0, 1.0, 1.0, 1.0, 1.0, 1.0, 1.0, 1.0, 1.0, 1.0, 1.0, 1.0, 1.0, 1.0, 1.0, 1.0, 1.0, 1.0, 1.0, 1.0, 1.0, 1.0, 1.0, 1.0, 1.0, 1.0, 1.0, 1.0, 1.0, 1.0, 1.0, 1.0, 1.0, 1.0, 1.0, 1.0, 1.0, 1.0, 1.0, 1.0, 1.0, 1.0, 1.0, 1.0, 1.0, 1.0, 1.0, 1.0, 1.0, 1.0, 1.0, 1.0, 1.0, 1.0, 1.0, 1.0, 1.0, 1.0, 1.0, 1.0, 1.0, 1.0, 1.0, 1.0, 1.0, 1.0, 1.0, 1.0, 1.0, 1.0, 1.0, 1.0, 1.0, 1.0, 1.0, 1.0, 1.0, 1.0, 1.0, 1.0, 1.0, 1.0, 1.0, 1.0, 1.0, 1.0, 1.0, 1.0, 1.0, 1.0, 1.0, 1.0, 1.0, 1.0, 1.0, 1.0, 1.0, 1.0, 1.0, 1.0, 1.0, 1.0, 1.0, 1.0, 1.0, 1.0, 1.0, 1.0, 1.0, 1.0, 1.0, 1.0, 1.0, 1.0, 1.0, 1.0, 1.0, 1.0, 1.0, 1.0, 1.0, 1.0, 1.0, 1.0, 1.0, 1.0, 1.0, 1.0, 1.0, 1.0, 1.0, 1.0, 1.0, 1.0, 1.0, 1.0, 1.0, 1.0, 1.0, 1.0, 1.0, 1.0, 1.0, 1.0, 1.0, 1.0, 1.0, 1.0, 1.0, 1.0, 1.0, 1.0, 1.0, 1.0, 1.0, 1.0, 1.0, 1.0, 1.0, 1.0, 1.0, 1.0, 1.0, 1.0, 1.0, 1.0, 1.0, 1.0, 1.0, 1.0, 1.0, 1.0, 1.0, 1.0, 1.0, 1.0, 1.0, 1.0, 1.0, 1.0, 1.0, 1.0, 1.0, 1.0, 1.0, 1.0, 1.0, 1.0, 1.0, 1.0, 1.0, 1.0, 1.0, 1.0, 1.0, 1.0, 1.0, 1.0, 1.0, 1.0, 1.0, 1.0, 1.0, 1.0, 1.0, 1.0, 1.0, 1.0, 1.0, 1.0, 1.0, 1.0, 1.0, 1.0, 1.0, 1.0, 1.0, 1.0, 1.0, 1.0, 1.0, 1.0, 1.0, 1.0, 1.0, 1.0, 1.0, 1.0, 1.0, 1.0, 1.0, 1.0, 1.0, 1.0, 1.0, 1.0, 1.0, 1.0, 1.0, 1.0, 1.0, 1.0])
me_circle.materials.append(mat_plant)
me_circle.use_remesh_fix_poles = True
me_circle.use_remesh_preserve_attributes = False
me_circle.use_mirror_vertex_groups = False
me_circle.update()
me_cylinder = bpy.data.meshes.new('Cylinder')
me_cylinder.from_pydata([(0.0, 1.0, -1.0), (0.0, 1.0, 1.0), (0.1951, 0.9808, -1.0), (0.1951, 0.9808, 1.0), (0.3827, 0.9239, -1.0), (0.3827, 0.9239, 1.0), (0.5556, 0.8315, -1.0), (0.5556, 0.8315, 1.0), (0.7071, 0.7071, -1.0), (0.7071, 0.7071, 1.0), (0.8315, 0.5556, -1.0), (0.8315, 0.5556, 1.0), (0.9239, 0.3827, -1.0), (0.9239, 0.3827, 1.0), (0.9808, 0.1951, -1.0), (0.9808, 0.1951, 1.0), (1.0, 7.55e-08, -1.0), (1.0, 7.55e-08, 1.0), (0.9808, -0.1951, -1.0), (0.9808, -0.1951, 1.0), (0.9239, -0.3827, -1.0), (0.9239, -0.3827, 1.0), (0.8315, -0.5556, -1.0), (0.8315, -0.5556, 1.0), (0.7071, -0.7071, -1.0), (0.7071, -0.7071, 1.0), (0.5556, -0.8315, -1.0), (0.5556, -0.8315, 1.0), (0.3827, -0.9239, -1.0), (0.3827, -0.9239, 1.0), (0.1951, -0.9808, -1.0), (0.1951, -0.9808, 1.0), (-3.258e-07, -1.0, -1.0), (-3.258e-07, -1.0, 1.0), (-0.1951, -0.9808, -1.0), (-0.1951, -0.9808, 1.0), (-0.3827, -0.9239, -1.0), (-0.3827, -0.9239, 1.0), (-0.5556, -0.8315, -1.0), (-0.5556, -0.8315, 1.0), (-0.7071, -0.7071, -1.0), (-0.7071, -0.7071, 1.0), (-0.8315, -0.5556, -1.0), (-0.8315, -0.5556, 1.0), (-0.9239, -0.3827, -1.0), (-0.9239, -0.3827, 1.0), (-0.9808, -0.1951, -1.0), (-0.9808, -0.1951, 1.0), (-1.0, 9.656e-07, -1.0), (-1.0, 9.656e-07, 1.0), (-0.9808, 0.1951, -1.0), (-0.9808, 0.1951, 1.0), (-0.9239, 0.3827, -1.0), (-0.9239, 0.3827, 1.0), (-0.8315, 0.5556, -1.0), (-0.8315, 0.5556, 1.0), (-0.7071, 0.7071, -1.0), (-0.7071, 0.7071, 1.0), (-0.5556, 0.8315, -1.0), (-0.5556, 0.8315, 1.0), (-0.3827, 0.9239, -1.0), (-0.3827, 0.9239, 1.0), (-0.1951, 0.9808, -1.0), (-0.1951, 0.9808, 1.0)], [], [(0, 1, 3, 2), (2, 3, 5, 4), (4, 5, 7, 6), (6, 7, 9, 8), (8, 9, 11, 10), (10, 11, 13, 12), (12, 13, 15, 14), (14, 15, 17, 16), (16, 17, 19, 18), (18, 19, 21, 20), (20, 21, 23, 22), (22, 23, 25, 24), (24, 25, 27, 26), (26, 27, 29, 28), (28, 29, 31, 30), (30, 31, 33, 32), (32, 33, 35, 34), (34, 35, 37, 36), (36, 37, 39, 38), (38, 39, 41, 40), (40, 41, 43, 42), (42, 43, 45, 44), (44, 45, 47, 46), (46, 47, 49, 48), (48, 49, 51, 50), (50, 51, 53, 52), (52, 53, 55, 54), (54, 55, 57, 56), (56, 57, 59, 58), (58, 59, 61, 60), (3, 1, 63, 61, 59, 57, 55, 53, 51, 49, 47, 45, 43, 41, 39, 37, 35, 33, 31, 29, 27, 25, 23, 21, 19, 17, 15, 13, 11, 9, 7, 5), (60, 61, 63, 62), (62, 63, 1, 0), (0, 2, 4, 6, 8, 10, 12, 14, 16, 18, 20, 22, 24, 26, 28, 30, 32, 34, 36, 38, 40, 42, 44, 46, 48, 50, 52, 54, 56, 58, 60, 62)])
_uv = me_cylinder.uv_layers.new(name='UVMap')
_uv.uv.foreach_set('vector', [0.689, 0.7626, 0.689, 0.8396, 0.6842, 0.8396, 0.6842, 0.7626, 0.6842, 0.7626, 0.6842, 0.8396, 0.6794, 0.8396, 0.6794, 0.7626, 0.6794, 0.7626, 0.6794, 0.8396, 0.6745, 0.8396, 0.6745, 0.7626, 0.6745, 0.7626, 0.6745, 0.8396, 0.6697, 0.8396, 0.6697, 0.7626, 0.6697, 0.7626, 0.6697, 0.8396, 0.6649, 0.8396, 0.6649, 0.7626, 0.6649, 0.7626, 0.6649, 0.8396, 0.6601, 0.8396, 0.6601, 0.7626, 0.6601, 0.7626, 0.6601, 0.8396, 0.6553, 0.8396, 0.6553, 0.7626, 0.6553, 0.7626, 0.6553, 0.8396, 0.6505, 0.8396, 0.6505, 0.7626, 0.6505, 0.7626, 0.6505, 0.8396, 0.6457, 0.8396, 0.6457, 0.7626, 0.6457, 0.7626, 0.6457, 0.8396, 0.6408, 0.8396, 0.6408, 0.7626, 0.6408, 0.7626, 0.6408, 0.8396, 0.636, 0.8396, 0.636, 0.7626, 0.636, 0.7626, 0.636, 0.8396, 0.6312, 0.8396, 0.6312, 0.7626, 0.6312, 0.7626, 0.6312, 0.8396, 0.6264, 0.8396, 0.6264, 0.7626, 0.6264, 0.7626, 0.6264, 0.8396, 0.6216, 0.8396, 0.6216, 0.7626, 0.6216, 0.7626, 0.6216, 0.8396, 0.6168, 0.8396, 0.6168, 0.7626, 0.6168, 0.7626, 0.6168, 0.8396, 0.612, 0.8396, 0.612, 0.7626, 0.612, 0.7626, 0.612, 0.8396, 0.6072, 0.8396, 0.6072, 0.7626, 0.6072, 0.7626, 0.6072, 0.8396, 0.6023, 0.8396, 0.6023, 0.7626, 0.6023, 0.7626, 0.6023, 0.8396, 0.5975, 0.8396, 0.5975, 0.7626, 0.5975, 0.7626, 0.5975, 0.8396, 0.5927, 0.8396, 0.5927, 0.7626, 0.5927, 0.7626, 0.5927, 0.8396, 0.5879, 0.8396, 0.5879, 0.7626, 0.5879, 0.7626, 0.5879, 0.8396, 0.5831, 0.8396, 0.5831, 0.7626, 0.5831, 0.7626, 0.5831, 0.8396, 0.5783, 0.8396, 0.5783, 0.7626, 0.5783, 0.7626, 0.5783, 0.8396, 0.5735, 0.8396, 0.5735, 0.7626, 0.5735, 0.7626, 0.5735, 0.8396, 0.5686, 0.8396, 0.5686, 0.7626, 0.5686, 0.7626, 0.5686, 0.8396, 0.5638, 0.8396, 0.5638, 0.7626, 0.5638, 0.7626, 0.5638, 0.8396, 0.559, 0.8396, 0.559, 0.7626, 0.559, 0.7626, 0.559, 0.8396, 0.5542, 0.8396, 0.5542, 0.7626, 0.5542, 0.7626, 0.5542, 0.8396, 0.5494, 0.8396, 0.5494, 0.7626, 0.5494, 0.7626, 0.5494, 0.8396, 0.5446, 0.8396, 0.5446, 0.7626, 0.5807, 0.7604, 0.5735, 0.7611, 0.5662, 0.7604, 0.5593, 0.7583, 0.5529, 0.7548, 0.5473, 0.7502, 0.5427, 0.7446, 0.5393, 0.7383, 0.5372, 0.7313, 0.5365, 0.7241, 0.5372, 0.7169, 0.5393, 0.71, 0.5427, 0.7036, 0.5473, 0.698, 0.5529, 0.6934, 0.5593, 0.69, 0.5662, 0.6879, 0.5735, 0.6871, 0.5807, 0.6879, 0.5876, 0.69, 0.594, 0.6934, 0.5996, 0.698, 0.6042, 0.7036, 0.6076, 0.71, 0.6097, 0.7169, 0.6104, 0.7241, 0.6097, 0.7313, 0.6076, 0.7383, 0.6042, 0.7446, 0.5996, 0.7502, 0.594, 0.7548, 0.5876, 0.7583, 0.5446, 0.7626, 0.5446, 0.8396, 0.5398, 0.8396, 0.5398, 0.7626, 0.5398, 0.7626, 0.5398, 0.8396, 0.535, 0.8396, 0.535, 0.7626, 0.6505, 0.7611, 0.6577, 0.7604, 0.6646, 0.7583, 0.671, 0.7548, 0.6766, 0.7502, 0.6812, 0.7446, 0.6846, 0.7383, 0.6867, 0.7313, 0.6874, 0.7241, 0.6867, 0.7169, 0.6846, 0.71, 0.6812, 0.7036, 0.6766, 0.698, 0.671, 0.6934, 0.6646, 0.69, 0.6577, 0.6879, 0.6505, 0.6871, 0.6433, 0.6879, 0.6363, 0.69, 0.6299, 0.6934, 0.6243, 0.698, 0.6197, 0.7036, 0.6163, 0.71, 0.6142, 0.7169, 0.6135, 0.7241, 0.6142, 0.7313, 0.6163, 0.7383, 0.6197, 0.7446, 0.6243, 0.7502, 0.6299, 0.7548, 0.6363, 0.7583, 0.6433, 0.7604])
me_cylinder.materials.append(mat_plant)
me_cylinder.use_remesh_fix_poles = True
me_cylinder.use_remesh_preserve_attributes = False
me_cylinder.use_mirror_vertex_groups = False
me_cylinder.update()
me_cylinder_001 = bpy.data.meshes.new('Cylinder.001')
me_cylinder_001.from_pydata([(0.0, 1.0, -1.0), (0.0, 1.0, 1.0), (0.1951, 0.9808, -1.0), (0.1951, 0.9808, 1.0), (0.3827, 0.9239, -1.0), (0.3827, 0.9239, 1.0), (0.5556, 0.8315, -1.0), (0.5556, 0.8315, 1.0), (0.7071, 0.7071, -1.0), (0.7071, 0.7071, 1.0), (0.8315, 0.5556, -1.0), (0.8315, 0.5556, 1.0), (0.9239, 0.3827, -1.0), (0.9239, 0.3827, 1.0), (0.9808, 0.1951, -1.0), (0.9808, 0.1951, 1.0), (1.0, 7.55e-08, -1.0), (1.0, 7.55e-08, 1.0), (0.9808, -0.1951, -1.0), (0.9808, -0.1951, 1.0), (0.9239, -0.3827, -1.0), (0.9239, -0.3827, 1.0), (0.8315, -0.5556, -1.0), (0.8315, -0.5556, 1.0), (0.7071, -0.7071, -1.0), (0.7071, -0.7071, 1.0), (0.5556, -0.8315, -1.0), (0.5556, -0.8315, 1.0), (0.3827, -0.9239, -1.0), (0.3827, -0.9239, 1.0), (0.1951, -0.9808, -1.0), (0.1951, -0.9808, 1.0), (-3.258e-07, -1.0, -1.0), (-3.258e-07, -1.0, 1.0), (-0.1951, -0.9808, -1.0), (-0.1951, -0.9808, 1.0), (-0.3827, -0.9239, -1.0), (-0.3827, -0.9239, 1.0), (-0.5556, -0.8315, -1.0), (-0.5556, -0.8315, 1.0), (-0.7071, -0.7071, -1.0), (-0.7071, -0.7071, 1.0), (-0.8315, -0.5556, -1.0), (-0.8315, -0.5556, 1.0), (-0.9239, -0.3827, -1.0), (-0.9239, -0.3827, 1.0), (-0.9808, -0.1951, -1.0), (-0.9808, -0.1951, 1.0), (-1.0, 9.656e-07, -1.0), (-1.0, 9.656e-07, 1.0), (-0.9808, 0.1951, -1.0), (-0.9808, 0.1951, 1.0), (-0.9239, 0.3827, -1.0), (-0.9239, 0.3827, 1.0), (-0.8315, 0.5556, -1.0), (-0.8315, 0.5556, 1.0), (-0.7071, 0.7071, -1.0), (-0.7071, 0.7071, 1.0), (-0.5556, 0.8315, -1.0), (-0.5556, 0.8315, 1.0), (-0.3827, 0.9239, -1.0), (-0.3827, 0.9239, 1.0), (-0.1951, 0.9808, -1.0), (-0.1951, 0.9808, 1.0)], [], [(0, 1, 3, 2), (2, 3, 5, 4), (4, 5, 7, 6), (6, 7, 9, 8), (8, 9, 11, 10), (10, 11, 13, 12), (12, 13, 15, 14), (14, 15, 17, 16), (16, 17, 19, 18), (18, 19, 21, 20), (20, 21, 23, 22), (22, 23, 25, 24), (24, 25, 27, 26), (26, 27, 29, 28), (28, 29, 31, 30), (30, 31, 33, 32), (32, 33, 35, 34), (34, 35, 37, 36), (36, 37, 39, 38), (38, 39, 41, 40), (40, 41, 43, 42), (42, 43, 45, 44), (44, 45, 47, 46), (46, 47, 49, 48), (48, 49, 51, 50), (50, 51, 53, 52), (52, 53, 55, 54), (54, 55, 57, 56), (56, 57, 59, 58), (58, 59, 61, 60), (3, 1, 63, 61, 59, 57, 55, 53, 51, 49, 47, 45, 43, 41, 39, 37, 35, 33, 31, 29, 27, 25, 23, 21, 19, 17, 15, 13, 11, 9, 7, 5), (60, 61, 63, 62), (62, 63, 1, 0), (0, 2, 4, 6, 8, 10, 12, 14, 16, 18, 20, 22, 24, 26, 28, 30, 32, 34, 36, 38, 40, 42, 44, 46, 48, 50, 52, 54, 56, 58, 60, 62)])
_uv = me_cylinder_001.uv_layers.new(name='UVMap')
_uv.uv.foreach_set('vector', [0.6783, 0.7702, 0.6783, 0.8291, 0.6746, 0.8291, 0.6746, 0.7702, 0.6746, 0.7702, 0.6746, 0.8291, 0.6709, 0.8291, 0.6709, 0.7702, 0.6709, 0.7702, 0.6709, 0.8291, 0.6673, 0.8291, 0.6673, 0.7702, 0.6673, 0.7702, 0.6673, 0.8291, 0.6636, 0.8291, 0.6636, 0.7702, 0.6636, 0.7702, 0.6636, 0.8291, 0.6599, 0.8291, 0.6599, 0.7702, 0.6599, 0.7702, 0.6599, 0.8291, 0.6562, 0.8291, 0.6562, 0.7702, 0.6562, 0.7702, 0.6562, 0.8291, 0.6525, 0.8291, 0.6525, 0.7702, 0.6525, 0.7702, 0.6525, 0.8291, 0.6488, 0.8291, 0.6488, 0.7702, 0.6488, 0.7702, 0.6488, 0.8291, 0.6451, 0.8291, 0.6451, 0.7702, 0.6451, 0.7702, 0.6451, 0.8291, 0.6415, 0.8291, 0.6415, 0.7702, 0.6415, 0.7702, 0.6415, 0.8291, 0.6378, 0.8291, 0.6378, 0.7702, 0.6378, 0.7702, 0.6378, 0.8291, 0.6341, 0.8291, 0.6341, 0.7702, 0.6341, 0.7702, 0.6341, 0.8291, 0.6304, 0.8291, 0.6304, 0.7702, 0.6304, 0.7702, 0.6304, 0.8291, 0.6267, 0.8291, 0.6267, 0.7702, 0.6267, 0.7702, 0.6267, 0.8291, 0.623, 0.8291, 0.623, 0.7702, 0.623, 0.7702, 0.623, 0.8291, 0.6193, 0.8291, 0.6193, 0.7702, 0.6193, 0.7702, 0.6193, 0.8291, 0.6157, 0.8291, 0.6157, 0.7702, 0.6157, 0.7702, 0.6157, 0.8291, 0.612, 0.8291, 0.612, 0.7702, 0.612, 0.7702, 0.612, 0.8291, 0.6083, 0.8291, 0.6083, 0.7702, 0.6083, 0.7702, 0.6083, 0.8291, 0.6046, 0.8291, 0.6046, 0.7702, 0.6046, 0.7702, 0.6046, 0.8291, 0.6009, 0.8291, 0.6009, 0.7702, 0.6009, 0.7702, 0.6009, 0.8291, 0.5972, 0.8291, 0.5972, 0.7702, 0.5972, 0.7702, 0.5972, 0.8291, 0.5936, 0.8291, 0.5936, 0.7702, 0.5936, 0.7702, 0.5936, 0.8291, 0.5899, 0.8291, 0.5899, 0.7702, 0.5899, 0.7702, 0.5899, 0.8291, 0.5862, 0.8291, 0.5862, 0.7702, 0.5862, 0.7702, 0.5862, 0.8291, 0.5825, 0.8291, 0.5825, 0.7702, 0.5825, 0.7702, 0.5825, 0.8291, 0.5788, 0.8291, 0.5788, 0.7702, 0.5788, 0.7702, 0.5788, 0.8291, 0.5751, 0.8291, 0.5751, 0.7702, 0.5751, 0.7702, 0.5751, 0.8291, 0.5714, 0.8291, 0.5714, 0.7702, 0.5714, 0.7702, 0.5714, 0.8291, 0.5678, 0.8291, 0.5678, 0.7702, 0.5954, 0.7685, 0.5899, 0.769, 0.5843, 0.7685, 0.579, 0.7668, 0.5741, 0.7642, 0.5699, 0.7607, 0.5663, 0.7564, 0.5637, 0.7515, 0.5621, 0.7462, 0.5616, 0.7407, 0.5621, 0.7352, 0.5637, 0.7299, 0.5663, 0.725, 0.5699, 0.7207, 0.5741, 0.7172, 0.579, 0.7145, 0.5843, 0.7129, 0.5899, 0.7124, 0.5954, 0.7129, 0.6007, 0.7145, 0.6056, 0.7172, 0.6099, 0.7207, 0.6134, 0.725, 0.616, 0.7299, 0.6176, 0.7352, 0.6182, 0.7407, 0.6176, 0.7462, 0.616, 0.7515, 0.6134, 0.7564, 0.6099, 0.7607, 0.6056, 0.7642, 0.6007, 0.7668, 0.5678, 0.7702, 0.5678, 0.8291, 0.5641, 0.8291, 0.5641, 0.7702, 0.5641, 0.7702, 0.5641, 0.8291, 0.5604, 0.8291, 0.5604, 0.7702, 0.6488, 0.769, 0.6544, 0.7685, 0.6597, 0.7668, 0.6646, 0.7642, 0.6688, 0.7607, 0.6724, 0.7564, 0.675, 0.7515, 0.6766, 0.7462, 0.6771, 0.7407, 0.6766, 0.7352, 0.675, 0.7299, 0.6724, 0.725, 0.6688, 0.7207, 0.6646, 0.7172, 0.6597, 0.7145, 0.6544, 0.7129, 0.6488, 0.7124, 0.6433, 0.7129, 0.638, 0.7145, 0.6331, 0.7172, 0.6288, 0.7207, 0.6253, 0.725, 0.6227, 0.7299, 0.6211, 0.7352, 0.6205, 0.7407, 0.6211, 0.7462, 0.6227, 0.7515, 0.6253, 0.7564, 0.6288, 0.7607, 0.6331, 0.7642, 0.638, 0.7668, 0.6433, 0.7685])
me_cylinder_001.materials.append(mat_plant)
me_cylinder_001.use_remesh_fix_poles = True
me_cylinder_001.use_remesh_preserve_attributes = False
me_cylinder_001.use_mirror_vertex_groups = False
me_cylinder_001.update()
arm_armature_002 = bpy.data.armatures.new('Armature.002')  # bones are not reproduced

# ---- objects
ob_circle = bpy.data.objects.new('Circle', me_circle)
ob_light = bpy.data.objects.new('Light', light_light)
ob_camera = bpy.data.objects.new('Camera', cam_camera)
ob_armature = bpy.data.objects.new('Armature', arm_armature_002)
ob_eye_r = bpy.data.objects.new('Eye.R', me_cylinder)
ob_eye_l = bpy.data.objects.new('Eye.L', me_cylinder_001)

# ---- transforms, parenting, visibility, modifiers, constraints
ob_circle.parent = ob_armature
ob_circle.matrix_parent_inverse = Matrix(((1.0, 1.922e-16, -2.2e-16, -0.0), (1.922e-16, 0.1345, 0.9909, -0.0), (2.2e-16, -0.9909, 0.1345, -0.0), (-0.0, -0.0, -0.0, 1.0)))
ob_circle.location = (0.0, 0.0, 0.0)
ob_circle.lineart.crease_threshold = 0.0
ob_circle.material_slots[0].link = 'OBJECT'; ob_circle.material_slots[0].material = mat_plant
_vg = ob_circle.vertex_groups.new(name='Bone')
_vg.add([16, 33, 50, 67, 84, 101, 102, 118, 119, 135, 136, 152, 153, 169, 170, 186, 187, 203, 204, 220, 237, 238, 254, 255, 256, 257, 258, 259, 260, 261, 262, 263, 264, 265, 266, 267, 268, 269, 270, 271, 272, 273, 274, 275, 276, 277, 278, 279, 280, 281, 282, 283, 284, 285, 286, 287, 288], 1.0, 'REPLACE')
_vg = ob_circle.vertex_groups.new(name='Bone.001')
_vg.add([16, 33, 50, 67, 84, 101, 118, 135, 152, 169, 186, 203, 220, 237, 272, 273, 274, 275, 276, 277, 278, 279, 280, 281, 282, 283, 284, 285, 286, 287, 288], 1.0, 'REPLACE')
_vg = ob_circle.vertex_groups.new(name='Bone.002')
_vg.add([17, 34, 51, 68, 85, 102, 119, 136, 153, 170, 187, 204, 221, 238, 239, 240, 241, 242, 243, 244, 245, 246, 247, 248, 249, 250, 251, 252, 253, 254, 255, 256, 257, 258, 259, 260, 261, 262, 263, 264, 265, 266, 267, 268, 269, 270, 271], 1.0, 'REPLACE')
_vg = ob_circle.vertex_groups.new(name='Bone.003')
_vg.add([17, 34, 51, 68, 85, 102, 119, 136, 153, 170, 187, 204, 221, 238, 239, 240, 241, 242, 243, 244, 245, 246, 247, 248, 249, 250, 251, 252, 253, 254, 255, 256, 257, 258, 259, 260, 261, 262, 263, 264, 265, 266, 267, 268, 269, 270, 271], 1.0, 'REPLACE')
_vg = ob_circle.vertex_groups.new(name='Bone.004')
_vg = ob_circle.vertex_groups.new(name='Bone.005')
_vg.add([0, 1, 2, 3, 4, 5, 6, 7, 8, 9, 10, 11, 12, 13, 14, 15, 16, 17, 18, 19, 20, 21, 22, 23, 24, 25, 26, 27, 28, 29, 30, 31, 32, 33, 34, 50, 51, 67, 68, 84, 85, 101, 102, 118, 135, 152, 169, 186, 203, 220, 237, 254], 1.0, 'REPLACE')
_vg = ob_circle.vertex_groups.new(name='Bone.006')
_vg.add([0, 1, 2, 3, 4, 5, 6, 7, 8, 9, 10, 11, 12, 13, 14, 15, 16, 17, 18, 19, 20, 21, 22, 23, 24, 25, 26, 27, 28, 29, 30, 31, 32, 33, 34, 35, 36, 37, 38, 39, 40, 41, 42, 43, 44, 45, 46, 47, 48, 49, 50, 51, 67, 68, 84, 85, 101, 102, 118, 135, 152, 169, 186, 203, 220, 237, 254], 1.0, 'REPLACE')
_vg = ob_circle.vertex_groups.new(name='Bone.007')
_vg.add([18, 19, 20, 21, 22, 23, 24, 25, 26, 27, 28, 29, 30, 31, 32, 35, 36, 37, 38, 39, 40, 41, 42, 43, 44, 45, 46, 47, 48, 49, 50, 67, 84, 101, 118, 135, 152, 169], 1.0, 'REPLACE')
_vg = ob_circle.vertex_groups.new(name='Bone.008')
_vg.add([35, 36, 37, 38, 39, 40, 41, 42, 43, 44, 45, 46, 47, 48, 49, 52, 53, 54, 55, 56, 57, 58, 59, 60, 61, 62, 63, 64, 65, 66], 1.0, 'REPLACE')
_vg = ob_circle.vertex_groups.new(name='Bone.009')
_vg.add([52, 53, 54, 55, 56, 57, 58, 59, 60, 61, 62, 63, 64, 65, 66, 69, 70, 71, 72, 73, 74, 75, 76, 77, 78, 79, 80, 81, 82, 83], 1.0, 'REPLACE')
_vg = ob_circle.vertex_groups.new(name='Bone.010')
_m = ob_circle.modifiers.new('Armature', 'ARMATURE')
_m.object = ob_armature
ob_light.location = (4.076, 1.005, 5.904)
ob_light.rotation_euler = (0.6503, 0.05522, 1.866)
ob_light.lock_rotations_4d = False
ob_light.empty_display_type = 'ARROWS'
ob_light.color = (0.0, 0.0, 0.0, 0.0)
ob_light.lineart.crease_threshold = 0.0
ob_camera.location = (7.359, -6.926, 4.958)
ob_camera.rotation_euler = (1.109, 0.0, 0.8149)
ob_camera.lock_rotations_4d = False
ob_camera.empty_display_type = 'ARROWS'
ob_camera.color = (0.0, 0.0, 0.0, 0.0)
ob_camera.display_type = 'WIRE'
ob_camera.lineart.crease_threshold = 0.0
ob_armature.location = (0.0, 0.0, 0.0)
ob_armature.rotation_euler = (1.436, 2.2e-16, 1.922e-16)
ob_armature.lineart.crease_threshold = 0.0
ob_eye_r.location = (-0.4277, -0.8086, 0.4948)
ob_eye_r.rotation_euler = (0.7854, -0.0, 0.0)
ob_eye_r.scale = (0.1, 0.1, 7.451e-09)
ob_eye_r.lineart.crease_threshold = 0.0
ob_eye_l.location = (0.4277, -0.8086, 0.4948)
ob_eye_l.rotation_euler = (0.7854, -0.0, 0.0)
ob_eye_l.scale = (0.1, 0.1, 7.451e-09)
ob_eye_l.lineart.crease_threshold = 0.0

# ---- collection membership
scene.collection.objects.link(ob_circle)
col_collection.objects.link(ob_light)
col_collection.objects.link(ob_camera)
col_collection.objects.link(ob_armature)
col_collection.objects.link(ob_eye_r)
col_collection.objects.link(ob_eye_l)

# ---- scene / render settings (as saved in the file)
scene.camera = ob_camera
scene.frame_start = 1; scene.frame_end = 250; scene.frame_set(90)
scene.render.engine = 'BLENDER_EEVEE_NEXT'
scene.cycles.use_denoising = False
scene.cycles.samples = 128
scene.cycles.sampling_pattern = 'TABULATED_SOBOL'
scene.cycles.use_adaptive_sampling = False
scene.cycles.use_light_tree = False
scene.view_settings.view_transform = 'Filmic'
bpy.context.view_layer.update()
